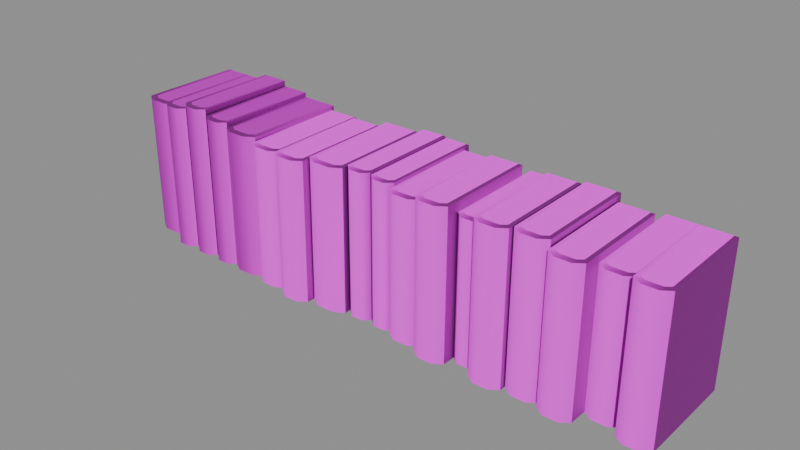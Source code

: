 # Source: book_group_medium_2.blend  (saved by Blender 5.1.30; exported with 4.5.12 LTS)
import bpy
from mathutils import Matrix  # noqa: F401  (used for matrix-valued properties, if any)

bpy.ops.wm.read_factory_settings(use_empty=True)
scene = bpy.context.scene
scene.name = 'Scene'

# ---- images (referenced by path relative to the original .blend; pixels are not part of the script)
import os
ASSET_DIR = os.environ.get("B2B_ASSET_DIR", "")  # directory of the original .blend (textures are referenced by path, not embedded)
HERE = os.path.dirname(os.path.abspath(__file__))  # packed textures are extracted next to this script under _unpacked/

def load_image(name, relpath, width, height, colorspace="sRGB"):
    """Load a texture the original file referenced (path relative to the .blend, or extracted next to this script)."""
    p = next((c for c in (os.path.join(HERE, relpath), os.path.join(ASSET_DIR, relpath)) if relpath and os.path.exists(c)), "")
    if p:
        img = bpy.data.images.load(p, check_existing=True)
        img.name = name
    else:  # same state as the original file: an image datablock whose file is absent (Cycles renders it pink)
        img = bpy.data.images.new(name, width, height)
        img.source = "FILE"
        img.filepath = "//" + (relpath or name)
    img.colorspace_settings.name = colorspace
    return img
img_t_trim_props_basecolor_png = load_image('T_Trim_Props_BaseColor.png', 'T_Trim_Props_BaseColor.png', 1024, 1024, 'sRGB')
img_t_trim_props_normal_png = load_image('T_Trim_Props_Normal.png', 'T_Trim_Props_Normal.png', 1024, 1024, 'Non-Color')

# ---- materials (node trees are filled in below, after node groups)
mat_mi_trim_props_vertex = bpy.data.materials.new('MI_Trim_Props_Vertex')
mat_mi_trim_props_vertex.roughness = 0.8727

# ---- material node trees
mat_mi_trim_props_vertex.use_nodes = True; mat_mi_trim_props_vertex.node_tree.nodes.clear()
_N = mat_mi_trim_props_vertex.node_tree.nodes; _L = mat_mi_trim_props_vertex.node_tree.links
n0 = _N.new('ShaderNodeBsdfPrincipled'); n0.name = 'Principled BSDF'; n0.location = (-200, 100)
n0.inputs[2].default_value = 0.8727
n1 = _N.new('ShaderNodeOutputMaterial'); n1.name = 'Material Output'; n1.location = (200, 100)
n2 = _N.new('ShaderNodeNormalMap'); n2.name = 'Normal Map'; n2.location = (-600, -600)
n2.label = 'Normal/Map'
n3 = _N.new('ShaderNodeTexImage'); n3.name = 'Image Texture'; n3.location = (-600, 300)
n3.image = img_t_trim_props_basecolor_png
n4 = _N.new('ShaderNodeTexImage'); n4.name = 'Image Texture.001'; n4.location = (-900, -1200)
n4.image = img_t_trim_props_normal_png
_L.new(n0.outputs[0], n1.inputs[0])
_L.new(n2.outputs[0], n0.inputs[5])
_L.new(n3.outputs[0], n0.inputs[0])
_L.new(n4.outputs[0], n2.inputs[1])
n1.is_active_output = True

# ---- meshes
me_cube_092 = bpy.data.meshes.new('Cube.092')
me_cube_092.from_pydata([(0.1783, -0.06868, 0.2826), (0.1308, -0.06892, 0.2827), (0.1774, 0.121, 0.2824), (0.1299, 0.1208, 0.2825), (0.1847, -0.07746, -1.112e-05), (0.1222, -0.07777, 0.0002495), (0.1233, -0.07725, 0.2827), (0.1859, -0.07694, 0.2826), (0.1849, 0.1211, 0.2824), (0.1224, 0.1207, 0.2825), (0.1838, 0.1205, -0.0003686), (0.1212, 0.1202, -0.0001079), (0.1392, -0.08946, 0.0001787), (0.1677, -0.08936, 5.992e-05), (0.1403, -0.08891, 0.2827), (0.1689, -0.08881, 0.2826), (0.1402, -0.07603, 0.2827), (0.1689, -0.07593, 0.2826), (0.1681, 0.121, 0.2824), (0.1393, 0.1208, 0.2825), (0.1137, -0.05362, 0.2682), (0.06622, -0.05385, 0.2683), (0.1127, 0.1361, 0.268), (0.06532, 0.1359, 0.2681), (0.1201, -0.0624, -1.112e-05), (0.05756, -0.0627, 0.0002495), (0.05871, -0.06218, 0.2683), (0.1212, -0.06187, 0.2682), (0.1203, 0.1361, 0.268), (0.05777, 0.1358, 0.2681), (0.1191, 0.1356, -0.0003686), (0.05661, 0.1353, -0.0001079), (0.07454, -0.0744, 0.0001787), (0.103, -0.07429, 5.992e-05), (0.07565, -0.07385, 0.2683), (0.1042, -0.07374, 0.2682), (0.07552, -0.06097, 0.2683), (0.1043, -0.06086, 0.2682), (0.1035, 0.136, 0.268), (0.07462, 0.1359, 0.2681), (0.5447, -0.05362, 0.2682), (0.4972, -0.05385, 0.2683), (0.5438, 0.1361, 0.268), (0.4963, 0.1359, 0.2681), (0.5511, -0.0624, -1.112e-05), (0.4886, -0.0627, 0.0002495), (0.4897, -0.06218, 0.2683), (0.5523, -0.06187, 0.2682), (0.5513, 0.1361, 0.268), (0.4888, 0.1358, 0.2681), (0.5502, 0.1356, -0.0003686), (0.4876, 0.1353, -0.0001079), (0.5056, -0.0744, 0.0001787), (0.5341, -0.07429, 5.992e-05), (0.5067, -0.07385, 0.2683), (0.5353, -0.07374, 0.2682), (0.5065, -0.06097, 0.2683), (0.5353, -0.06086, 0.2682), (0.5345, 0.136, 0.268), (0.5056, 0.1359, 0.2681), (0.48, -0.03172, 0.2566), (0.4326, -0.03195, 0.2567), (0.4791, 0.158, 0.2564), (0.4317, 0.1577, 0.2565), (0.4865, -0.0405, -1.112e-05), (0.424, -0.04081, 0.0002495), (0.4251, -0.04028, 0.2567), (0.4876, -0.03997, 0.2566), (0.4867, 0.158, 0.2564), (0.4242, 0.1577, 0.2565), (0.4855, 0.1575, -0.0003686), (0.423, 0.1572, -0.0001079), (0.4409, -0.0525, 0.0001787), (0.4694, -0.05239, 5.992e-05), (0.442, -0.05195, 0.2567), (0.4706, -0.05184, 0.2566), (0.4419, -0.03907, 0.2567), (0.4707, -0.03896, 0.2566), (0.4698, 0.1579, 0.2564), (0.441, 0.1578, 0.2565), (-0.5435, -0.03172, 0.271), (-0.4884, -0.03195, 0.2711), (-0.5424, 0.158, 0.2708), (-0.4874, 0.1577, 0.2709), (-0.551, -0.0405, -1.112e-05), (-0.4784, -0.04081, 0.0002495), (-0.4797, -0.04028, 0.2711), (-0.5523, -0.03997, 0.271), (-0.5512, 0.158, 0.2708), (-0.4786, 0.1577, 0.2709), (-0.5499, 0.1575, -0.0003686), (-0.4773, 0.1572, -0.0001079), (-0.4981, -0.0525, 0.0001787), (-0.5312, -0.05239, 5.992e-05), (-0.4994, -0.05195, 0.2711), (-0.5326, -0.05184, 0.271), (-0.4992, -0.03907, 0.2711), (-0.5326, -0.03896, 0.271), (-0.5316, 0.1579, 0.2708), (-0.4982, 0.1578, 0.2709), (-0.4716, -0.05362, 0.2826), (-0.4315, -0.05385, 0.2827), (-0.4708, 0.1361, 0.2824), (-0.4308, 0.1359, 0.2825), (-0.477, -0.0624, -1.112e-05), (-0.4242, -0.0627, 0.0002495), (-0.4252, -0.06218, 0.2827), (-0.478, -0.06187, 0.2826), (-0.4772, 0.1361, 0.2824), (-0.4244, 0.1358, 0.2825), (-0.4762, 0.1356, -0.0003686), (-0.4234, 0.1353, -0.0001079), (-0.4386, -0.0744, 0.0001787), (-0.4626, -0.07429, 5.992e-05), (-0.4395, -0.07385, 0.2827), (-0.4637, -0.07374, 0.2826), (-0.4394, -0.06097, 0.2827), (-0.4637, -0.06086, 0.2826), (-0.463, 0.136, 0.2824), (-0.4386, 0.1359, 0.2825), (-0.417, -0.05362, 0.2944), (-0.377, -0.05385, 0.2945), (-0.4163, 0.1361, 0.2942), (-0.3762, 0.1359, 0.2943), (-0.4225, -0.0624, -1.112e-05), (-0.3696, -0.0627, 0.0002495), (-0.3706, -0.06218, 0.2945), (-0.4234, -0.06187, 0.2944), (-0.4226, 0.1361, 0.2941), (-0.3698, 0.1358, 0.2943), (-0.4217, 0.1356, -0.0003686), (-0.3688, 0.1353, -0.0001079), (-0.384, -0.0744, 0.0001787), (-0.4081, -0.07429, 5.992e-05), (-0.3849, -0.07385, 0.2945), (-0.4091, -0.07374, 0.2944), (-0.3848, -0.06097, 0.2945), (-0.4091, -0.06086, 0.2944), (-0.4084, 0.136, 0.2942), (-0.3841, 0.1359, 0.2943), (-0.3624, -0.05362, 0.2833), (-0.3224, -0.05385, 0.2834), (-0.3617, 0.1361, 0.2831), (-0.3216, 0.1359, 0.2832), (-0.3679, -0.0624, -1.112e-05), (-0.3151, -0.0627, 0.0002495), (-0.316, -0.06218, 0.2834), (-0.3688, -0.06187, 0.2833), (-0.368, 0.1361, 0.2831), (-0.3152, 0.1358, 0.2832), (-0.3671, 0.1356, -0.0003686), (-0.3143, 0.1353, -0.0001079), (-0.3294, -0.0744, 0.0001787), (-0.3535, -0.07429, 5.992e-05), (-0.3303, -0.07385, 0.2834), (-0.3545, -0.07374, 0.2833), (-0.3302, -0.06097, 0.2834), (-0.3545, -0.06086, 0.2833), (-0.3538, 0.136, 0.2831), (-0.3295, 0.1359, 0.2832), (-0.3095, -0.05362, 0.2745), (-0.2538, -0.05385, 0.2746), (-0.3085, 0.1361, 0.2743), (-0.2527, 0.1359, 0.2744), (-0.3171, -0.0624, -1.112e-05), (-0.2436, -0.0627, 0.0002495), (-0.245, -0.06218, 0.2746), (-0.3184, -0.06187, 0.2745), (-0.3173, 0.1361, 0.2742), (-0.2439, 0.1358, 0.2744), (-0.316, 0.1356, -0.0003686), (-0.2425, 0.1353, -0.0001079), (-0.2636, -0.0744, 0.0001787), (-0.2971, -0.07429, 5.992e-05), (-0.2649, -0.07385, 0.2746), (-0.2985, -0.07374, 0.2745), (-0.2647, -0.06097, 0.2746), (-0.2985, -0.06086, 0.2745), (-0.2975, 0.136, 0.2743), (-0.2637, 0.1359, 0.2744), (0.4179, -0.06868, 0.271), (0.3705, -0.06892, 0.2711), (0.417, 0.121, 0.2708), (0.3696, 0.1208, 0.2709), (0.4243, -0.07746, -1.112e-05), (0.3618, -0.07777, 0.0002495), (0.363, -0.07725, 0.2711), (0.4255, -0.07694, 0.271), (0.4245, 0.1211, 0.2708), (0.362, 0.1207, 0.2709), (0.4234, 0.1205, -0.0003686), (0.3609, 0.1202, -0.0001079), (0.3788, -0.08946, 0.0001787), (0.4073, -0.08936, 5.992e-05), (0.3799, -0.08891, 0.2711), (0.4085, -0.08881, 0.271), (0.3798, -0.07603, 0.2711), (0.4085, -0.07593, 0.271), (0.4077, 0.121, 0.2708), (0.3789, 0.1208, 0.2709), (0.3533, -0.05849, 0.2826), (0.3058, -0.05873, 0.2827), (0.3524, 0.1312, 0.2824), (0.3049, 0.131, 0.2825), (0.3597, -0.06727, -1.112e-05), (0.2972, -0.06758, 0.0002495), (0.2983, -0.06706, 0.2827), (0.3609, -0.06675, 0.2826), (0.3599, 0.1312, 0.2824), (0.2974, 0.1309, 0.2825), (0.3588, 0.1307, -0.0003686), (0.2962, 0.1304, -0.0001079), (0.3142, -0.07928, 0.0001787), (0.3427, -0.07917, 5.992e-05), (0.3153, -0.07873, 0.2827), (0.3439, -0.07862, 0.2826), (0.3151, -0.06584, 0.2827), (0.3439, -0.06574, 0.2826), (0.3431, 0.1312, 0.2824), (0.3142, 0.131, 0.2825), (0.2886, -0.06868, 0.2826), (0.2412, -0.06892, 0.2827), (0.2877, 0.121, 0.2824), (0.2403, 0.1208, 0.2825), (0.2951, -0.07746, -1.112e-05), (0.2325, -0.07777, 0.0002495), (0.2337, -0.07725, 0.2827), (0.2962, -0.07694, 0.2826), (0.2953, 0.1211, 0.2824), (0.2328, 0.1207, 0.2825), (0.2941, 0.1205, -0.0003686), (0.2316, 0.1202, -0.0001079), (0.2495, -0.08946, 0.0001787), (0.278, -0.08936, 5.992e-05), (0.2506, -0.08891, 0.2827), (0.2792, -0.08881, 0.2826), (0.2505, -0.07603, 0.2827), (0.2793, -0.07593, 0.2826), (0.2784, 0.121, 0.2824), (0.2496, 0.1208, 0.2825), (0.2279, -0.04196, 0.2632), (0.1911, -0.04219, 0.2633), (0.2272, 0.1477, 0.263), (0.1904, 0.1475, 0.2631), (0.2329, -0.05074, -1.112e-05), (0.1844, -0.05105, 0.0002495), (0.1853, -0.05052, 0.2634), (0.2338, -0.05021, 0.2632), (0.233, 0.1478, 0.263), (0.1846, 0.1475, 0.2632), (0.2322, 0.1473, -0.0003686), (0.1837, 0.1469, -0.0001079), (0.1976, -0.06274, 0.0001787), (0.2197, -0.06264, 5.992e-05), (0.1984, -0.06219, 0.2633), (0.2206, -0.06209, 0.2633), (0.1983, -0.04931, 0.2633), (0.2206, -0.0492, 0.2633), (0.22, 0.1477, 0.2631), (0.1976, 0.1476, 0.2631), (0.05264, -0.04196, 0.2743), (0.01587, -0.04219, 0.2744), (0.05194, 0.1477, 0.2741), (0.01517, 0.1475, 0.2742), (0.05763, -0.05074, -1.112e-05), (0.009154, -0.05105, 0.0002495), (0.01005, -0.05052, 0.2744), (0.05852, -0.05021, 0.2743), (0.05779, 0.1478, 0.2741), (0.009315, 0.1475, 0.2742), (0.0569, 0.1473, -0.0003686), (0.008421, 0.1469, -0.0001079), (0.02232, -0.06274, 0.0001787), (0.04442, -0.06264, 5.992e-05), (0.02318, -0.06219, 0.2744), (0.04535, -0.06209, 0.2743), (0.02308, -0.04931, 0.2744), (0.04538, -0.0492, 0.2743), (0.04473, 0.1477, 0.2741), (0.02238, 0.1476, 0.2742), (0.002538, -0.04196, 0.2768), (-0.03424, -0.04219, 0.277), (0.001836, 0.1477, 0.2766), (-0.03494, 0.1475, 0.2768), (0.007527, -0.05074, -1.112e-05), (-0.04095, -0.05105, 0.0002495), (-0.04006, -0.05052, 0.277), (0.008421, -0.05021, 0.2768), (0.007687, 0.1478, 0.2766), (-0.04079, 0.1475, 0.2768), (0.006794, 0.1473, -0.0003686), (-0.04168, 0.1469, -0.0001079), (-0.02778, -0.06274, 0.0001787), (-0.005685, -0.06264, 5.992e-05), (-0.02693, -0.06219, 0.2769), (-0.004757, -0.06209, 0.2769), (-0.02702, -0.04931, 0.2769), (-0.004719, -0.0492, 0.2769), (-0.005372, 0.1477, 0.2767), (-0.02772, 0.1476, 0.2767), (-0.05013, -0.05362, 0.2745), (-0.1059, -0.05385, 0.2746), (-0.05119, 0.1361, 0.2743), (-0.1069, 0.1359, 0.2744), (-0.04257, -0.0624, -1.112e-05), (-0.116, -0.0627, 0.0002495), (-0.1147, -0.06218, 0.2746), (-0.04121, -0.06187, 0.2745), (-0.04232, 0.1361, 0.2742), (-0.1158, 0.1358, 0.2744), (-0.04368, 0.1356, -0.0003686), (-0.1172, 0.1353, -0.0001079), (-0.09609, -0.0744, 0.0001787), (-0.06259, -0.07429, 5.992e-05), (-0.09478, -0.07385, 0.2746), (-0.06118, -0.07374, 0.2745), (-0.09493, -0.06097, 0.2746), (-0.06113, -0.06086, 0.2745), (-0.06212, 0.136, 0.2743), (-0.09599, 0.1359, 0.2744), (-0.1244, -0.06868, 0.271), (-0.1718, -0.06892, 0.2711), (-0.1253, 0.121, 0.2708), (-0.1727, 0.1208, 0.2709), (-0.1179, -0.07746, -1.112e-05), (-0.1805, -0.07777, 0.0002495), (-0.1793, -0.07725, 0.2711), (-0.1168, -0.07694, 0.271), (-0.1177, 0.1211, 0.2708), (-0.1803, 0.1207, 0.2709), (-0.1189, 0.1205, -0.0003686), (-0.1814, 0.1202, -0.0001079), (-0.1635, -0.08946, 0.0001787), (-0.135, -0.08936, 5.992e-05), (-0.1624, -0.08891, 0.2711), (-0.1338, -0.08881, 0.271), (-0.1625, -0.07603, 0.2711), (-0.1337, -0.07593, 0.271), (-0.1346, 0.121, 0.2708), (-0.1634, 0.1208, 0.2709), (-0.189, -0.05849, 0.2671), (-0.2364, -0.05873, 0.2672), (-0.1899, 0.1312, 0.2669), (-0.2373, 0.131, 0.267), (-0.1826, -0.06727, -1.112e-05), (-0.2451, -0.06758, 0.0002495), (-0.2439, -0.06706, 0.2673), (-0.1814, -0.06675, 0.2671), (-0.1824, 0.1312, 0.2669), (-0.2449, 0.1309, 0.2671), (-0.1835, 0.1307, -0.0003686), (-0.246, 0.1304, -0.0001079), (-0.2281, -0.07928, 0.0001787), (-0.1996, -0.07917, 5.992e-05), (-0.227, -0.07873, 0.2672), (-0.1984, -0.07862, 0.2672), (-0.2271, -0.06584, 0.2672), (-0.1984, -0.06574, 0.2671), (-0.1992, 0.1312, 0.2669), (-0.228, 0.131, 0.267)], [], [(7, 4, 10, 8), (9, 11, 5, 6), (0, 7, 8, 2), (3, 9, 6, 1), (6, 14, 16, 1), (6, 5, 12, 14), (15, 7, 0, 17), (2, 18, 17, 0), (19, 3, 1, 16), (15, 14, 12, 13), (17, 16, 14, 15), (16, 17, 18, 19), (15, 13, 4, 7), (27, 24, 30, 28), (29, 31, 25, 26), (20, 27, 28, 22), (23, 29, 26, 21), (26, 34, 36, 21), (26, 25, 32, 34), (35, 27, 20, 37), (22, 38, 37, 20), (39, 23, 21, 36), (35, 34, 32, 33), (37, 36, 34, 35), (36, 37, 38, 39), (35, 33, 24, 27), (47, 44, 50, 48), (49, 51, 45, 46), (40, 47, 48, 42), (43, 49, 46, 41), (46, 54, 56, 41), (46, 45, 52, 54), (55, 47, 40, 57), (42, 58, 57, 40), (59, 43, 41, 56), (55, 54, 52, 53), (57, 56, 54, 55), (56, 57, 58, 59), (55, 53, 44, 47), (67, 64, 70, 68), (69, 71, 65, 66), (60, 67, 68, 62), (63, 69, 66, 61), (66, 74, 76, 61), (66, 65, 72, 74), (75, 67, 60, 77), (62, 78, 77, 60), (79, 63, 61, 76), (75, 74, 72, 73), (77, 76, 74, 75), (76, 77, 78, 79), (75, 73, 64, 67), (87, 88, 90, 84), (89, 86, 85, 91), (80, 82, 88, 87), (83, 81, 86, 89), (86, 81, 96, 94), (86, 94, 92, 85), (95, 97, 80, 87), (82, 80, 97, 98), (99, 96, 81, 83), (95, 93, 92, 94), (97, 95, 94, 96), (96, 99, 98, 97), (95, 87, 84, 93), (107, 108, 110, 104), (109, 106, 105, 111), (100, 102, 108, 107), (103, 101, 106, 109), (106, 101, 116, 114), (106, 114, 112, 105), (115, 117, 100, 107), (102, 100, 117, 118), (119, 116, 101, 103), (115, 113, 112, 114), (117, 115, 114, 116), (116, 119, 118, 117), (115, 107, 104, 113), (127, 128, 130, 124), (129, 126, 125, 131), (120, 122, 128, 127), (123, 121, 126, 129), (126, 121, 136, 134), (126, 134, 132, 125), (135, 137, 120, 127), (122, 120, 137, 138), (139, 136, 121, 123), (135, 133, 132, 134), (137, 135, 134, 136), (136, 139, 138, 137), (135, 127, 124, 133), (147, 148, 150, 144), (149, 146, 145, 151), (140, 142, 148, 147), (143, 141, 146, 149), (146, 141, 156, 154), (146, 154, 152, 145), (155, 157, 140, 147), (142, 140, 157, 158), (159, 156, 141, 143), (155, 153, 152, 154), (157, 155, 154, 156), (156, 159, 158, 157), (155, 147, 144, 153), (167, 168, 170, 164), (169, 166, 165, 171), (160, 162, 168, 167), (163, 161, 166, 169), (166, 161, 176, 174), (166, 174, 172, 165), (175, 177, 160, 167), (162, 160, 177, 178), (179, 176, 161, 163), (175, 173, 172, 174), (177, 175, 174, 176), (176, 179, 178, 177), (175, 167, 164, 173), (187, 184, 190, 188), (189, 191, 185, 186), (180, 187, 188, 182), (183, 189, 186, 181), (186, 194, 196, 181), (186, 185, 192, 194), (195, 187, 180, 197), (182, 198, 197, 180), (199, 183, 181, 196), (195, 194, 192, 193), (197, 196, 194, 195), (196, 197, 198, 199), (195, 193, 184, 187), (207, 204, 210, 208), (209, 211, 205, 206), (200, 207, 208, 202), (203, 209, 206, 201), (206, 214, 216, 201), (206, 205, 212, 214), (215, 207, 200, 217), (202, 218, 217, 200), (219, 203, 201, 216), (215, 214, 212, 213), (217, 216, 214, 215), (216, 217, 218, 219), (215, 213, 204, 207), (227, 224, 230, 228), (229, 231, 225, 226), (220, 227, 228, 222), (223, 229, 226, 221), (226, 234, 236, 221), (226, 225, 232, 234), (235, 227, 220, 237), (222, 238, 237, 220), (239, 223, 221, 236), (235, 234, 232, 233), (237, 236, 234, 235), (236, 237, 238, 239), (235, 233, 224, 227), (247, 244, 250, 248), (249, 251, 245, 246), (240, 247, 248, 242), (243, 249, 246, 241), (246, 254, 256, 241), (246, 245, 252, 254), (255, 247, 240, 257), (242, 258, 257, 240), (259, 243, 241, 256), (255, 254, 252, 253), (257, 256, 254, 255), (256, 257, 258, 259), (255, 253, 244, 247), (267, 264, 270, 268), (269, 271, 265, 266), (260, 267, 268, 262), (263, 269, 266, 261), (266, 274, 276, 261), (266, 265, 272, 274), (275, 267, 260, 277), (262, 278, 277, 260), (279, 263, 261, 276), (275, 274, 272, 273), (277, 276, 274, 275), (276, 277, 278, 279), (275, 273, 264, 267), (287, 284, 290, 288), (289, 291, 285, 286), (280, 287, 288, 282), (283, 289, 286, 281), (286, 294, 296, 281), (286, 285, 292, 294), (295, 287, 280, 297), (282, 298, 297, 280), (299, 283, 281, 296), (295, 294, 292, 293), (297, 296, 294, 295), (296, 297, 298, 299), (295, 293, 284, 287), (307, 304, 310, 308), (309, 311, 305, 306), (300, 307, 308, 302), (303, 309, 306, 301), (306, 314, 316, 301), (306, 305, 312, 314), (315, 307, 300, 317), (302, 318, 317, 300), (319, 303, 301, 316), (315, 314, 312, 313), (317, 316, 314, 315), (316, 317, 318, 319), (315, 313, 304, 307), (327, 324, 330, 328), (329, 331, 325, 326), (320, 327, 328, 322), (323, 329, 326, 321), (326, 334, 336, 321), (326, 325, 332, 334), (335, 327, 320, 337), (322, 338, 337, 320), (339, 323, 321, 336), (335, 334, 332, 333), (337, 336, 334, 335), (336, 337, 338, 339), (335, 333, 324, 327), (347, 344, 350, 348), (349, 351, 345, 346), (340, 347, 348, 342), (343, 349, 346, 341), (346, 354, 356, 341), (346, 345, 352, 354), (355, 347, 340, 357), (342, 358, 357, 340), (359, 343, 341, 356), (355, 354, 352, 353), (357, 356, 354, 355), (356, 357, 358, 359), (355, 353, 344, 347)])
me_cube_092.polygons.foreach_set('use_smooth', [True] * 234)
_k = set([(4, 7), (5, 6), (6, 9), (6, 14), (7, 8), (7, 15), (14, 15), (24, 27), (25, 26), (26, 29), (26, 34), (27, 28), (27, 35), (34, 35), (44, 47), (45, 46), (46, 49), (46, 54), (47, 48), (47, 55), (54, 55), (64, 67), (65, 66), (66, 69), (66, 74), (67, 68), (67, 75), (74, 75), (84, 87), (85, 86), (86, 89), (86, 94), (87, 88), (87, 95), (94, 95), (104, 107), (105, 106), (106, 109), (106, 114), (107, 108), (107, 115), (114, 115), (124, 127), (125, 126), (126, 129), (126, 134), (127, 128), (127, 135), (134, 135), (144, 147), (145, 146), (146, 149), (146, 154), (147, 148), (147, 155), (154, 155), (164, 167), (165, 166), (166, 169), (166, 174), (167, 168), (167, 175), (174, 175), (184, 187), (185, 186), (186, 189), (186, 194), (187, 188), (187, 195), (194, 195), (204, 207), (205, 206), (206, 209), (206, 214), (207, 208), (207, 215), (214, 215), (224, 227), (225, 226), (226, 229), (226, 234), (227, 228), (227, 235), (234, 235), (246, 249), (246, 254), (247, 248), (247, 255), (254, 255), (266, 269), (266, 274), (267, 268), (267, 275), (274, 275), (286, 289), (286, 294), (287, 288), (287, 295), (294, 295), (304, 307), (305, 306), (306, 309), (306, 314), (307, 308), (307, 315), (314, 315), (324, 327), (325, 326), (326, 329), (326, 334), (327, 328), (327, 335), (334, 335), (344, 347), (345, 346), (346, 349), (346, 354), (347, 348), (347, 355), (354, 355)])
me_cube_092.attributes.new('sharp_edge', 'BOOLEAN', 'EDGE').data.foreach_set('value', [ (min(e.vertices), max(e.vertices)) in _k for e in me_cube_092.edges])
_uv = me_cube_092.uv_layers.new(name='UVMap')
_uv.uv.foreach_set('vector', [0.2511, 0.8163, 0.2511, 0.5955, 0.3965, 0.5955, 0.3965, 0.8163, 0.3965, 0.8163, 0.3965, 0.5955, 0.2511, 0.5955, 0.2511, 0.8163, 0.6211, 0.5686, 0.6211, 0.5913, 0.9551, 0.5913, 0.9551, 0.5686, 0.149, 0.5686, 0.149, 0.5913, 0.483, 0.5913, 0.483, 0.5686, 0.483, 0.5913, 0.5204, 0.5913, 0.5101, 0.5686, 0.483, 0.5686, 0.2015, 0.5956, 0.2015, 0.8163, 0.2145, 0.8163, 0.2145, 0.5956, 0.5835, 0.5913, 0.6211, 0.5913, 0.6211, 0.5686, 0.5938, 0.5686, 0.29, 0.9122, 0.29, 0.9296, 0.6043, 0.9297, 0.6043, 0.9122, 0.29, 0.9834, 0.29, 1.001, 0.6043, 1.001, 0.6043, 0.9834, 0.2363, 0.5956, 0.2145, 0.5956, 0.2145, 0.8163, 0.2362, 0.8163, 0.5938, 0.5686, 0.5101, 0.5686, 0.5204, 0.5913, 0.5835, 0.5913, 0.6043, 0.9834, 0.6043, 0.9297, 0.29, 0.9296, 0.29, 0.9834, 0.2363, 0.5956, 0.2362, 0.8163, 0.2492, 0.8163, 0.2492, 0.5956, 0.8475, 0.8163, 0.8475, 0.5955, 0.9929, 0.5955, 0.9929, 0.8163, 0.9929, 0.8163, 0.9929, 0.5955, 0.8475, 0.5955, 0.8475, 0.8163, 0.6211, 0.5686, 0.6211, 0.5913, 0.9551, 0.5913, 0.9551, 0.5686, 0.149, 0.5686, 0.149, 0.5913, 0.483, 0.5913, 0.483, 0.5686, 0.483, 0.5913, 0.5204, 0.5913, 0.5101, 0.5686, 0.483, 0.5686, 0.7979, 0.5956, 0.7979, 0.8163, 0.8109, 0.8163, 0.8109, 0.5956, 0.5835, 0.5913, 0.6211, 0.5913, 0.6211, 0.5686, 0.5938, 0.5686, 0.29, 0.9122, 0.29, 0.9296, 0.6043, 0.9297, 0.6043, 0.9122, 0.29, 0.9834, 0.29, 1.001, 0.6043, 1.001, 0.6043, 0.9834, 0.8327, 0.5956, 0.8109, 0.5956, 0.8109, 0.8163, 0.8327, 0.8163, 0.5938, 0.5686, 0.5101, 0.5686, 0.5204, 0.5913, 0.5835, 0.5913, 0.6043, 0.9834, 0.6043, 0.9297, 0.29, 0.9296, 0.29, 0.9834, 0.8327, 0.5956, 0.8327, 0.8163, 0.8457, 0.8163, 0.8457, 0.5956, 0.05206, 0.8163, 0.05206, 0.5955, 0.1974, 0.5955, 0.1974, 0.8163, 0.1974, 0.8163, 0.1974, 0.5955, 0.05206, 0.5955, 0.05206, 0.8163, 0.6211, 0.5686, 0.6211, 0.5913, 0.9551, 0.5913, 0.9551, 0.5686, 0.149, 0.5686, 0.149, 0.5913, 0.483, 0.5913, 0.483, 0.5686, 0.483, 0.5913, 0.5204, 0.5913, 0.5101, 0.5686, 0.483, 0.5686, 0.002488, 0.5956, 0.002488, 0.8163, 0.01545, 0.8163, 0.01541, 0.5956, 0.5835, 0.5913, 0.6211, 0.5913, 0.6211, 0.5686, 0.5938, 0.5686, 0.29, 0.9122, 0.29, 0.9296, 0.6043, 0.9297, 0.6043, 0.9122, 0.29, 0.9834, 0.29, 1.001, 0.6043, 1.001, 0.6043, 0.9834, 0.03723, 0.5956, 0.01541, 0.5956, 0.01545, 0.8163, 0.0372, 0.8163, 0.5938, 0.5686, 0.5101, 0.5686, 0.5204, 0.5913, 0.5835, 0.5913, 0.6043, 0.9834, 0.6043, 0.9297, 0.29, 0.9296, 0.29, 0.9834, 0.03723, 0.5956, 0.0372, 0.8163, 0.0502, 0.8163, 0.0502, 0.5956, 0.2511, 0.8163, 0.2511, 0.5955, 0.3965, 0.5955, 0.3965, 0.8163, 0.3965, 0.8163, 0.3965, 0.5955, 0.2511, 0.5955, 0.2511, 0.8163, 0.6211, 0.5686, 0.6211, 0.5913, 0.9551, 0.5913, 0.9551, 0.5686, 0.149, 0.5686, 0.149, 0.5913, 0.483, 0.5913, 0.483, 0.5686, 0.483, 0.5913, 0.5204, 0.5913, 0.5101, 0.5686, 0.483, 0.5686, 0.2015, 0.5956, 0.2015, 0.8163, 0.2145, 0.8163, 0.2145, 0.5956, 0.5835, 0.5913, 0.6211, 0.5913, 0.6211, 0.5686, 0.5938, 0.5686, 0.29, 0.9122, 0.29, 0.9296, 0.6043, 0.9297, 0.6043, 0.9122, 0.29, 0.9834, 0.29, 1.001, 0.6043, 1.001, 0.6043, 0.9834, 0.2363, 0.5956, 0.2145, 0.5956, 0.2145, 0.8163, 0.2362, 0.8163, 0.5938, 0.5686, 0.5101, 0.5686, 0.5204, 0.5913, 0.5835, 0.5913, 0.6043, 0.9834, 0.6043, 0.9297, 0.29, 0.9296, 0.29, 0.9834, 0.2363, 0.5956, 0.2362, 0.8163, 0.2492, 0.8163, 0.2492, 0.5956, 0.4478, 0.8163, 0.5931, 0.8163, 0.5931, 0.5955, 0.4478, 0.5955, 0.5931, 0.8163, 0.4478, 0.8163, 0.4478, 0.5955, 0.5931, 0.5955, 0.6211, 0.5686, 0.9551, 0.5686, 0.9551, 0.5913, 0.6211, 0.5913, 0.149, 0.5686, 0.483, 0.5686, 0.483, 0.5913, 0.149, 0.5913, 0.483, 0.5913, 0.483, 0.5686, 0.5101, 0.5686, 0.5204, 0.5913, 0.3982, 0.5956, 0.4111, 0.5956, 0.4112, 0.8163, 0.3982, 0.8163, 0.5835, 0.5913, 0.5938, 0.5686, 0.6211, 0.5686, 0.6211, 0.5913, 0.29, 0.9122, 0.6043, 0.9122, 0.6043, 0.9297, 0.29, 0.9296, 0.29, 0.9834, 0.6043, 0.9834, 0.6043, 1.001, 0.29, 1.001, 0.4329, 0.5956, 0.4329, 0.8163, 0.4112, 0.8163, 0.4111, 0.5956, 0.5938, 0.5686, 0.5835, 0.5913, 0.5204, 0.5913, 0.5101, 0.5686, 0.6043, 0.9834, 0.29, 0.9834, 0.29, 0.9296, 0.6043, 0.9297, 0.4329, 0.5956, 0.4459, 0.5956, 0.4459, 0.8163, 0.4329, 0.8163, 0.8475, 0.8163, 0.9929, 0.8163, 0.9929, 0.5955, 0.8475, 0.5955, 0.9929, 0.8163, 0.8475, 0.8163, 0.8475, 0.5955, 0.9929, 0.5955, 0.6211, 0.5686, 0.9551, 0.5686, 0.9551, 0.5913, 0.6211, 0.5913, 0.149, 0.5686, 0.483, 0.5686, 0.483, 0.5913, 0.149, 0.5913, 0.483, 0.5913, 0.483, 0.5686, 0.5101, 0.5686, 0.5204, 0.5913, 0.7979, 0.5956, 0.8109, 0.5956, 0.8109, 0.8163, 0.7979, 0.8163, 0.5835, 0.5913, 0.5938, 0.5686, 0.6211, 0.5686, 0.6211, 0.5913, 0.29, 0.9122, 0.6043, 0.9122, 0.6043, 0.9297, 0.29, 0.9296, 0.29, 0.9834, 0.6043, 0.9834, 0.6043, 1.001, 0.29, 1.001, 0.8327, 0.5956, 0.8327, 0.8163, 0.8109, 0.8163, 0.8109, 0.5956, 0.5938, 0.5686, 0.5835, 0.5913, 0.5204, 0.5913, 0.5101, 0.5686, 0.6043, 0.9834, 0.29, 0.9834, 0.29, 0.9296, 0.6043, 0.9297, 0.8327, 0.5956, 0.8457, 0.5956, 0.8457, 0.8163, 0.8327, 0.8163, 0.2511, 0.8163, 0.3965, 0.8163, 0.3965, 0.5955, 0.2511, 0.5955, 0.3965, 0.8163, 0.2511, 0.8163, 0.2511, 0.5955, 0.3965, 0.5955, 0.6211, 0.5686, 0.9551, 0.5686, 0.9551, 0.5913, 0.6211, 0.5913, 0.149, 0.5686, 0.483, 0.5686, 0.483, 0.5913, 0.149, 0.5913, 0.483, 0.5913, 0.483, 0.5686, 0.5101, 0.5686, 0.5204, 0.5913, 0.2015, 0.5956, 0.2145, 0.5956, 0.2145, 0.8163, 0.2015, 0.8163, 0.5835, 0.5913, 0.5938, 0.5686, 0.6211, 0.5686, 0.6211, 0.5913, 0.29, 0.9122, 0.6043, 0.9122, 0.6043, 0.9297, 0.29, 0.9296, 0.29, 0.9834, 0.6043, 0.9834, 0.6043, 1.001, 0.29, 1.001, 0.2363, 0.5956, 0.2362, 0.8163, 0.2145, 0.8163, 0.2145, 0.5956, 0.5938, 0.5686, 0.5835, 0.5913, 0.5204, 0.5913, 0.5101, 0.5686, 0.6043, 0.9834, 0.29, 0.9834, 0.29, 0.9296, 0.6043, 0.9297, 0.2363, 0.5956, 0.2492, 0.5956, 0.2492, 0.8163, 0.2362, 0.8163, 0.6506, 0.8163, 0.796, 0.8163, 0.796, 0.5955, 0.6506, 0.5955, 0.796, 0.8163, 0.6506, 0.8163, 0.6506, 0.5955, 0.796, 0.5955, 0.6211, 0.5686, 0.9551, 0.5686, 0.9551, 0.5913, 0.6211, 0.5913, 0.149, 0.5686, 0.483, 0.5686, 0.483, 0.5913, 0.149, 0.5913, 0.483, 0.5913, 0.483, 0.5686, 0.5101, 0.5686, 0.5204, 0.5913, 0.6011, 0.5956, 0.614, 0.5956, 0.614, 0.8163, 0.6011, 0.8163, 0.5835, 0.5913, 0.5938, 0.5686, 0.6211, 0.5686, 0.6211, 0.5913, 0.29, 0.9122, 0.6043, 0.9122, 0.6043, 0.9297, 0.29, 0.9296, 0.29, 0.9834, 0.6043, 0.9834, 0.6043, 1.001, 0.29, 1.001, 0.6358, 0.5956, 0.6358, 0.8163, 0.614, 0.8163, 0.614, 0.5956, 0.5938, 0.5686, 0.5835, 0.5913, 0.5204, 0.5913, 0.5101, 0.5686, 0.6043, 0.9834, 0.29, 0.9834, 0.29, 0.9296, 0.6043, 0.9297, 0.6358, 0.5956, 0.6488, 0.5956, 0.6488, 0.8163, 0.6358, 0.8163, 0.05096, 0.8163, 0.1963, 0.8163, 0.1963, 0.5955, 0.05096, 0.5955, 0.1963, 0.8163, 0.05096, 0.8163, 0.05096, 0.5955, 0.1963, 0.5955, 0.6211, 0.5686, 0.9551, 0.5686, 0.9551, 0.5913, 0.6211, 0.5913, 0.149, 0.5686, 0.483, 0.5686, 0.483, 0.5913, 0.149, 0.5913, 0.483, 0.5913, 0.483, 0.5686, 0.5101, 0.5686, 0.5204, 0.5913, 0.001392, 0.5956, 0.01432, 0.5956, 0.01435, 0.8163, 0.001392, 0.8163, 0.5835, 0.5913, 0.5938, 0.5686, 0.6211, 0.5686, 0.6211, 0.5913, 0.29, 0.9122, 0.6043, 0.9122, 0.6043, 0.9297, 0.29, 0.9296, 0.29, 0.9834, 0.6043, 0.9834, 0.6043, 1.001, 0.29, 1.001, 0.03614, 0.5956, 0.0361, 0.8163, 0.01435, 0.8163, 0.01432, 0.5956, 0.5938, 0.5686, 0.5835, 0.5913, 0.5204, 0.5913, 0.5101, 0.5686, 0.6043, 0.9834, 0.29, 0.9834, 0.29, 0.9296, 0.6043, 0.9297, 0.03614, 0.5956, 0.04911, 0.5956, 0.04911, 0.8163, 0.0361, 0.8163, 0.8475, 0.8163, 0.8475, 0.5955, 0.9929, 0.5955, 0.9929, 0.8163, 0.9929, 0.8163, 0.9929, 0.5955, 0.8475, 0.5955, 0.8475, 0.8163, 0.6211, 0.5686, 0.6211, 0.5913, 0.9551, 0.5913, 0.9551, 0.5686, 0.149, 0.5686, 0.149, 0.5913, 0.483, 0.5913, 0.483, 0.5686, 0.483, 0.5913, 0.5204, 0.5913, 0.5101, 0.5686, 0.483, 0.5686, 0.7979, 0.5956, 0.7979, 0.8163, 0.8109, 0.8163, 0.8109, 0.5956, 0.5835, 0.5913, 0.6211, 0.5913, 0.6211, 0.5686, 0.5938, 0.5686, 0.29, 0.9122, 0.29, 0.9296, 0.6043, 0.9297, 0.6043, 0.9122, 0.29, 0.9834, 0.29, 1.001, 0.6043, 1.001, 0.6043, 0.9834, 0.8327, 0.5956, 0.8109, 0.5956, 0.8109, 0.8163, 0.8327, 0.8163, 0.5938, 0.5686, 0.5101, 0.5686, 0.5204, 0.5913, 0.5835, 0.5913, 0.6043, 0.9834, 0.6043, 0.9297, 0.29, 0.9296, 0.29, 0.9834, 0.8327, 0.5956, 0.8327, 0.8163, 0.8457, 0.8163, 0.8457, 0.5956, 0.6506, 0.8163, 0.6506, 0.5955, 0.796, 0.5955, 0.796, 0.8163, 0.796, 0.8163, 0.796, 0.5955, 0.6506, 0.5955, 0.6506, 0.8163, 0.6211, 0.5686, 0.6211, 0.5913, 0.9551, 0.5913, 0.9551, 0.5686, 0.149, 0.5686, 0.149, 0.5913, 0.483, 0.5913, 0.483, 0.5686, 0.483, 0.5913, 0.5204, 0.5913, 0.5101, 0.5686, 0.483, 0.5686, 0.6011, 0.5956, 0.6011, 0.8163, 0.614, 0.8163, 0.614, 0.5956, 0.5835, 0.5913, 0.6211, 0.5913, 0.6211, 0.5686, 0.5938, 0.5686, 0.29, 0.9122, 0.29, 0.9296, 0.6043, 0.9297, 0.6043, 0.9122, 0.29, 0.9834, 0.29, 1.001, 0.6043, 1.001, 0.6043, 0.9834, 0.6358, 0.5956, 0.614, 0.5956, 0.614, 0.8163, 0.6358, 0.8163, 0.5938, 0.5686, 0.5101, 0.5686, 0.5204, 0.5913, 0.5835, 0.5913, 0.6043, 0.9834, 0.6043, 0.9297, 0.29, 0.9296, 0.29, 0.9834, 0.6358, 0.5956, 0.6358, 0.8163, 0.6488, 0.8163, 0.6488, 0.5956, 0.4478, 0.8163, 0.4478, 0.5955, 0.5931, 0.5955, 0.5931, 0.8163, 0.5931, 0.8163, 0.5931, 0.5955, 0.4478, 0.5955, 0.4478, 0.8163, 0.6211, 0.5686, 0.6211, 0.5913, 0.9551, 0.5913, 0.9551, 0.5686, 0.149, 0.5686, 0.149, 0.5913, 0.483, 0.5913, 0.483, 0.5686, 0.483, 0.5913, 0.5204, 0.5913, 0.5101, 0.5686, 0.483, 0.5686, 0.3982, 0.5956, 0.3982, 0.8163, 0.4112, 0.8163, 0.4111, 0.5956, 0.5835, 0.5913, 0.6211, 0.5913, 0.6211, 0.5686, 0.5938, 0.5686, 0.29, 0.9122, 0.29, 0.9296, 0.6043, 0.9297, 0.6043, 0.9122, 0.29, 0.9834, 0.29, 1.001, 0.6043, 1.001, 0.6043, 0.9834, 0.4329, 0.5956, 0.4111, 0.5956, 0.4112, 0.8163, 0.4329, 0.8163, 0.5938, 0.5686, 0.5101, 0.5686, 0.5204, 0.5913, 0.5835, 0.5913, 0.6043, 0.9834, 0.6043, 0.9297, 0.29, 0.9296, 0.29, 0.9834, 0.4329, 0.5956, 0.4329, 0.8163, 0.4459, 0.8163, 0.4459, 0.5956, 0.05207, 0.8163, 0.05207, 0.5955, 0.1974, 0.5955, 0.1974, 0.8163, 0.1974, 0.8163, 0.1974, 0.5955, 0.05207, 0.5955, 0.05207, 0.8163, 0.6211, 0.5686, 0.6211, 0.5913, 0.9551, 0.5913, 0.9551, 0.5686, 0.149, 0.5686, 0.149, 0.5913, 0.483, 0.5913, 0.483, 0.5686, 0.483, 0.5913, 0.5204, 0.5913, 0.5101, 0.5686, 0.483, 0.5686, 0.0025, 0.5956, 0.0025, 0.8163, 0.01546, 0.8163, 0.01542, 0.5956, 0.5835, 0.5913, 0.6211, 0.5913, 0.6211, 0.5686, 0.5938, 0.5686, 0.29, 0.9122, 0.29, 0.9296, 0.6043, 0.9297, 0.6043, 0.9122, 0.29, 0.9834, 0.29, 1.001, 0.6043, 1.001, 0.6043, 0.9834, 0.03724, 0.5956, 0.01542, 0.5956, 0.01546, 0.8163, 0.03721, 0.8163, 0.5938, 0.5686, 0.5101, 0.5686, 0.5204, 0.5913, 0.5835, 0.5913, 0.6043, 0.9834, 0.6043, 0.9297, 0.29, 0.9296, 0.29, 0.9834, 0.03724, 0.5956, 0.03721, 0.8163, 0.05022, 0.8163, 0.05022, 0.5956, 0.2511, 0.8163, 0.2511, 0.5955, 0.3965, 0.5955, 0.3965, 0.8163, 0.3965, 0.8163, 0.3965, 0.5955, 0.2511, 0.5955, 0.2511, 0.8163, 0.6211, 0.5686, 0.6211, 0.5913, 0.9551, 0.5913, 0.9551, 0.5686, 0.149, 0.5686, 0.149, 0.5913, 0.483, 0.5913, 0.483, 0.5686, 0.483, 0.5913, 0.5204, 0.5913, 0.5101, 0.5686, 0.483, 0.5686, 0.2015, 0.5956, 0.2015, 0.8163, 0.2145, 0.8163, 0.2145, 0.5956, 0.5835, 0.5913, 0.6211, 0.5913, 0.6211, 0.5686, 0.5938, 0.5686, 0.29, 0.9122, 0.29, 0.9296, 0.6043, 0.9297, 0.6043, 0.9122, 0.29, 0.9834, 0.29, 1.001, 0.6043, 1.001, 0.6043, 0.9834, 0.2363, 0.5956, 0.2145, 0.5956, 0.2145, 0.8163, 0.2362, 0.8163, 0.5938, 0.5686, 0.5101, 0.5686, 0.5204, 0.5913, 0.5835, 0.5913, 0.6043, 0.9834, 0.6043, 0.9297, 0.29, 0.9296, 0.29, 0.9834, 0.2363, 0.5956, 0.2362, 0.8163, 0.2492, 0.8163, 0.2492, 0.5956, 0.8475, 0.8163, 0.8475, 0.5955, 0.9929, 0.5955, 0.9929, 0.8163, 0.9929, 0.8163, 0.9929, 0.5955, 0.8475, 0.5955, 0.8475, 0.8163, 0.6211, 0.5686, 0.6211, 0.5913, 0.9551, 0.5913, 0.9551, 0.5686, 0.149, 0.5686, 0.149, 0.5913, 0.483, 0.5913, 0.483, 0.5686, 0.483, 0.5913, 0.5204, 0.5913, 0.5101, 0.5686, 0.483, 0.5686, 0.7979, 0.5956, 0.7979, 0.8163, 0.8109, 0.8163, 0.8109, 0.5956, 0.5835, 0.5913, 0.6211, 0.5913, 0.6211, 0.5686, 0.5938, 0.5686, 0.29, 0.9122, 0.29, 0.9296, 0.6043, 0.9297, 0.6043, 0.9122, 0.29, 0.9834, 0.29, 1.001, 0.6043, 1.001, 0.6043, 0.9834, 0.8327, 0.5956, 0.8109, 0.5956, 0.8109, 0.8163, 0.8327, 0.8163, 0.5938, 0.5686, 0.5101, 0.5686, 0.5204, 0.5913, 0.5835, 0.5913, 0.6043, 0.9834, 0.6043, 0.9297, 0.29, 0.9296, 0.29, 0.9834, 0.8327, 0.5956, 0.8327, 0.8163, 0.8457, 0.8163, 0.8457, 0.5956, 0.6506, 0.8163, 0.6506, 0.5955, 0.796, 0.5955, 0.796, 0.8163, 0.796, 0.8163, 0.796, 0.5955, 0.6506, 0.5955, 0.6506, 0.8163, 0.6211, 0.5686, 0.6211, 0.5913, 0.9551, 0.5913, 0.9551, 0.5686, 0.149, 0.5686, 0.149, 0.5913, 0.483, 0.5913, 0.483, 0.5686, 0.483, 0.5913, 0.5204, 0.5913, 0.5101, 0.5686, 0.483, 0.5686, 0.6011, 0.5956, 0.6011, 0.8163, 0.614, 0.8163, 0.614, 0.5956, 0.5835, 0.5913, 0.6211, 0.5913, 0.6211, 0.5686, 0.5938, 0.5686, 0.29, 0.9122, 0.29, 0.9296, 0.6043, 0.9297, 0.6043, 0.9122, 0.29, 0.9834, 0.29, 1.001, 0.6043, 1.001, 0.6043, 0.9834, 0.6358, 0.5956, 0.614, 0.5956, 0.614, 0.8163, 0.6358, 0.8163, 0.5938, 0.5686, 0.5101, 0.5686, 0.5204, 0.5913, 0.5835, 0.5913, 0.6043, 0.9834, 0.6043, 0.9297, 0.29, 0.9296, 0.29, 0.9834, 0.6358, 0.5956, 0.6358, 0.8163, 0.6488, 0.8163, 0.6488, 0.5956, 0.4478, 0.8163, 0.4478, 0.5955, 0.5931, 0.5955, 0.5931, 0.8163, 0.5931, 0.8163, 0.5931, 0.5955, 0.4478, 0.5955, 0.4478, 0.8163, 0.6211, 0.5686, 0.6211, 0.5913, 0.9551, 0.5913, 0.9551, 0.5686, 0.149, 0.5686, 0.149, 0.5913, 0.483, 0.5913, 0.483, 0.5686, 0.483, 0.5913, 0.5204, 0.5913, 0.5101, 0.5686, 0.483, 0.5686, 0.3982, 0.5956, 0.3982, 0.8163, 0.4112, 0.8163, 0.4111, 0.5956, 0.5835, 0.5913, 0.6211, 0.5913, 0.6211, 0.5686, 0.5938, 0.5686, 0.29, 0.9122, 0.29, 0.9296, 0.6043, 0.9297, 0.6043, 0.9122, 0.29, 0.9834, 0.29, 1.001, 0.6043, 1.001, 0.6043, 0.9834, 0.4329, 0.5956, 0.4111, 0.5956, 0.4112, 0.8163, 0.4329, 0.8163, 0.5938, 0.5686, 0.5101, 0.5686, 0.5204, 0.5913, 0.5835, 0.5913, 0.6043, 0.9834, 0.6043, 0.9297, 0.29, 0.9296, 0.29, 0.9834, 0.4329, 0.5956, 0.4329, 0.8163, 0.4459, 0.8163, 0.4459, 0.5956, 0.05206, 0.8163, 0.05206, 0.5955, 0.1974, 0.5955, 0.1974, 0.8163, 0.1974, 0.8163, 0.1974, 0.5955, 0.05206, 0.5955, 0.05206, 0.8163, 0.6211, 0.5686, 0.6211, 0.5913, 0.9551, 0.5913, 0.9551, 0.5686, 0.149, 0.5686, 0.149, 0.5913, 0.483, 0.5913, 0.483, 0.5686, 0.483, 0.5913, 0.5204, 0.5913, 0.5101, 0.5686, 0.483, 0.5686, 0.002488, 0.5956, 0.002488, 0.8163, 0.01545, 0.8163, 0.01541, 0.5956, 0.5835, 0.5913, 0.6211, 0.5913, 0.6211, 0.5686, 0.5938, 0.5686, 0.29, 0.9122, 0.29, 0.9296, 0.6043, 0.9297, 0.6043, 0.9122, 0.29, 0.9834, 0.29, 1.001, 0.6043, 1.001, 0.6043, 0.9834, 0.03723, 0.5956, 0.01541, 0.5956, 0.01545, 0.8163, 0.0372, 0.8163, 0.5938, 0.5686, 0.5101, 0.5686, 0.5204, 0.5913, 0.5835, 0.5913, 0.6043, 0.9834, 0.6043, 0.9297, 0.29, 0.9296, 0.29, 0.9834, 0.03723, 0.5956, 0.0372, 0.8163, 0.0502, 0.8163, 0.0502, 0.5956])
_ca = me_cube_092.color_attributes.new('Attribute', 'BYTE_COLOR', 'CORNER')
_ca.data.foreach_set('color', [0.02122, 0.04092, 0.07421, 1.0, 0.02122, 0.04092, 0.07421, 1.0, 0.02122, 0.04092, 0.07421, 1.0, 0.02122, 0.04092, 0.07421, 1.0, 0.02122, 0.04092, 0.07421, 1.0, 0.02122, 0.04092, 0.07421, 1.0, 0.02122, 0.04092, 0.07421, 1.0, 0.02122, 0.04092, 0.07421, 1.0, 0.02122, 0.04092, 0.07421, 1.0, 0.02122, 0.04092, 0.07421, 1.0, 0.02122, 0.04092, 0.07421, 1.0, 0.02122, 0.04092, 0.07421, 1.0, 0.02122, 0.04092, 0.07421, 1.0, 0.02122, 0.04092, 0.07421, 1.0, 0.02122, 0.04092, 0.07421, 1.0, 0.02122, 0.04092, 0.07421, 1.0, 0.02122, 0.04092, 0.07421, 1.0, 0.02122, 0.04092, 0.07421, 1.0, 0.02122, 0.04092, 0.07421, 1.0, 0.02122, 0.04092, 0.07421, 1.0, 0.02122, 0.04092, 0.07421, 1.0, 0.02122, 0.04092, 0.07421, 1.0, 0.02122, 0.04092, 0.07421, 1.0, 0.02122, 0.04092, 0.07421, 1.0, 0.02122, 0.04092, 0.07421, 1.0, 0.02122, 0.04092, 0.07421, 1.0, 0.02122, 0.04092, 0.07421, 1.0, 0.02122, 0.04092, 0.07421, 1.0, 0.1356, 0.117, 0.05613, 1.0, 0.1356, 0.117, 0.05613, 1.0, 0.1356, 0.117, 0.05613, 1.0, 0.1356, 0.117, 0.05613, 1.0, 0.1356, 0.117, 0.05613, 1.0, 0.1356, 0.117, 0.05613, 1.0, 0.1356, 0.117, 0.05613, 1.0, 0.1356, 0.117, 0.05613, 1.0, 0.02122, 0.04092, 0.07421, 1.0, 0.02122, 0.04092, 0.07421, 1.0, 0.02122, 0.04092, 0.07421, 1.0, 0.02122, 0.04092, 0.07421, 1.0, 0.02122, 0.04092, 0.07421, 1.0, 0.02122, 0.04092, 0.07421, 1.0, 0.02122, 0.04092, 0.07421, 1.0, 0.02122, 0.04092, 0.07421, 1.0, 0.1356, 0.117, 0.05613, 1.0, 0.1356, 0.117, 0.05613, 1.0, 0.1356, 0.117, 0.05613, 1.0, 0.1356, 0.117, 0.05613, 1.0, 0.02122, 0.04092, 0.07421, 1.0, 0.02122, 0.04092, 0.07421, 1.0, 0.02122, 0.04092, 0.07421, 1.0, 0.02122, 0.04092, 0.07421, 1.0, 0.107, 0.117, 0.004777, 1.0, 0.107, 0.117, 0.004777, 1.0, 0.107, 0.117, 0.004777, 1.0, 0.107, 0.117, 0.004777, 1.0, 0.107, 0.117, 0.004777, 1.0, 0.107, 0.117, 0.004777, 1.0, 0.107, 0.117, 0.004777, 1.0, 0.107, 0.117, 0.004777, 1.0, 0.107, 0.117, 0.004777, 1.0, 0.107, 0.117, 0.004777, 1.0, 0.107, 0.117, 0.004777, 1.0, 0.107, 0.117, 0.004777, 1.0, 0.107, 0.117, 0.004777, 1.0, 0.107, 0.117, 0.004777, 1.0, 0.107, 0.117, 0.004777, 1.0, 0.107, 0.117, 0.004777, 1.0, 0.107, 0.117, 0.004777, 1.0, 0.107, 0.117, 0.004777, 1.0, 0.107, 0.117, 0.004777, 1.0, 0.107, 0.117, 0.004777, 1.0, 0.107, 0.117, 0.004777, 1.0, 0.107, 0.117, 0.004777, 1.0, 0.107, 0.117, 0.004777, 1.0, 0.107, 0.117, 0.004777, 1.0, 0.107, 0.117, 0.004777, 1.0, 0.107, 0.117, 0.004777, 1.0, 0.107, 0.117, 0.004777, 1.0, 0.107, 0.117, 0.004777, 1.0, 0.1356, 0.117, 0.05613, 1.0, 0.1356, 0.117, 0.05613, 1.0, 0.1356, 0.117, 0.05613, 1.0, 0.1356, 0.117, 0.05613, 1.0, 0.1356, 0.117, 0.05613, 1.0, 0.1356, 0.117, 0.05613, 1.0, 0.1356, 0.117, 0.05613, 1.0, 0.1356, 0.117, 0.05613, 1.0, 0.107, 0.117, 0.004777, 1.0, 0.107, 0.117, 0.004777, 1.0, 0.107, 0.117, 0.004777, 1.0, 0.107, 0.117, 0.004777, 1.0, 0.107, 0.117, 0.004777, 1.0, 0.107, 0.117, 0.004777, 1.0, 0.107, 0.117, 0.004777, 1.0, 0.107, 0.117, 0.004777, 1.0, 0.1356, 0.117, 0.05613, 1.0, 0.1356, 0.117, 0.05613, 1.0, 0.1356, 0.117, 0.05613, 1.0, 0.1356, 0.117, 0.05613, 1.0, 0.107, 0.117, 0.004777, 1.0, 0.107, 0.117, 0.004777, 1.0, 0.107, 0.117, 0.004777, 1.0, 0.107, 0.117, 0.004777, 1.0, 0.09084, 0.0137, 0.01521, 1.0, 0.09084, 0.0137, 0.01521, 1.0, 0.09084, 0.0137, 0.01521, 1.0, 0.09084, 0.0137, 0.01521, 1.0, 0.09084, 0.0137, 0.01521, 1.0, 0.09084, 0.0137, 0.01521, 1.0, 0.09084, 0.0137, 0.01521, 1.0, 0.09084, 0.0137, 0.01521, 1.0, 0.09084, 0.0137, 0.01521, 1.0, 0.09084, 0.0137, 0.01521, 1.0, 0.09084, 0.0137, 0.01521, 1.0, 0.09084, 0.0137, 0.01521, 1.0, 0.09084, 0.0137, 0.01521, 1.0, 0.09084, 0.0137, 0.01521, 1.0, 0.09084, 0.0137, 0.01521, 1.0, 0.09084, 0.0137, 0.01521, 1.0, 0.09084, 0.0137, 0.01521, 1.0, 0.09084, 0.0137, 0.01521, 1.0, 0.09084, 0.0137, 0.01521, 1.0, 0.09084, 0.0137, 0.01521, 1.0, 0.09084, 0.0137, 0.01521, 1.0, 0.09084, 0.0137, 0.01521, 1.0, 0.09084, 0.0137, 0.01521, 1.0, 0.09084, 0.0137, 0.01521, 1.0, 0.09084, 0.0137, 0.01521, 1.0, 0.09084, 0.0137, 0.01521, 1.0, 0.09084, 0.0137, 0.01521, 1.0, 0.09084, 0.0137, 0.01521, 1.0, 0.08228, 0.0319, 0.0331, 1.0, 0.08228, 0.0319, 0.0331, 1.0, 0.08228, 0.0319, 0.0331, 1.0, 0.08228, 0.0319, 0.0331, 1.0, 0.08228, 0.0319, 0.0331, 1.0, 0.08228, 0.0319, 0.0331, 1.0, 0.08228, 0.0319, 0.0331, 1.0, 0.08228, 0.0319, 0.0331, 1.0, 0.09084, 0.0137, 0.01521, 1.0, 0.09084, 0.0137, 0.01521, 1.0, 0.09084, 0.0137, 0.01521, 1.0, 0.09084, 0.0137, 0.01521, 1.0, 0.09084, 0.0137, 0.01521, 1.0, 0.09084, 0.0137, 0.01521, 1.0, 0.09084, 0.0137, 0.01521, 1.0, 0.09084, 0.0137, 0.01521, 1.0, 0.08228, 0.0319, 0.0331, 1.0, 0.08228, 0.0319, 0.0331, 1.0, 0.08228, 0.0319, 0.0331, 1.0, 0.08228, 0.0319, 0.0331, 1.0, 0.09084, 0.0137, 0.01521, 1.0, 0.09084, 0.0137, 0.01521, 1.0, 0.09084, 0.0137, 0.01521, 1.0, 0.09084, 0.0137, 0.01521, 1.0, 0.1046, 0.02624, 0.006512, 1.0, 0.1046, 0.02624, 0.006512, 1.0, 0.1046, 0.02624, 0.006512, 1.0, 0.1046, 0.02624, 0.006512, 1.0, 0.1046, 0.02624, 0.006512, 1.0, 0.1046, 0.02624, 0.006512, 1.0, 0.1046, 0.02624, 0.006512, 1.0, 0.1046, 0.02624, 0.006512, 1.0, 0.1046, 0.02624, 0.006512, 1.0, 0.1046, 0.02624, 0.006512, 1.0, 0.1046, 0.02624, 0.006512, 1.0, 0.1046, 0.02624, 0.006512, 1.0, 0.1046, 0.02624, 0.006512, 1.0, 0.1046, 0.02624, 0.006512, 1.0, 0.1046, 0.02624, 0.006512, 1.0, 0.1046, 0.02624, 0.006512, 1.0, 0.1046, 0.02624, 0.006512, 1.0, 0.1046, 0.02624, 0.006512, 1.0, 0.1046, 0.02624, 0.006512, 1.0, 0.1046, 0.02624, 0.006512, 1.0, 0.1046, 0.02624, 0.006512, 1.0, 0.1046, 0.02624, 0.006512, 1.0, 0.1046, 0.02624, 0.006512, 1.0, 0.1046, 0.02624, 0.006512, 1.0, 0.1046, 0.02624, 0.006512, 1.0, 0.1046, 0.02624, 0.006512, 1.0, 0.1046, 0.02624, 0.006512, 1.0, 0.1046, 0.02624, 0.006512, 1.0, 0.08228, 0.05286, 0.02416, 1.0, 0.08228, 0.05286, 0.02416, 1.0, 0.08228, 0.05286, 0.02416, 1.0, 0.08228, 0.05286, 0.02416, 1.0, 0.08228, 0.05286, 0.02416, 1.0, 0.08228, 0.05286, 0.02416, 1.0, 0.08228, 0.05286, 0.02416, 1.0, 0.08228, 0.05286, 0.02416, 1.0, 0.1046, 0.02624, 0.006512, 1.0, 0.1046, 0.02624, 0.006512, 1.0, 0.1046, 0.02624, 0.006512, 1.0, 0.1046, 0.02624, 0.006512, 1.0, 0.1046, 0.02624, 0.006512, 1.0, 0.1046, 0.02624, 0.006512, 1.0, 0.1046, 0.02624, 0.006512, 1.0, 0.1046, 0.02624, 0.006512, 1.0, 0.08228, 0.05286, 0.02416, 1.0, 0.08228, 0.05286, 0.02416, 1.0, 0.08228, 0.05286, 0.02416, 1.0, 0.08228, 0.05286, 0.02416, 1.0, 0.1046, 0.02624, 0.006512, 1.0, 0.1046, 0.02624, 0.006512, 1.0, 0.1046, 0.02624, 0.006512, 1.0, 0.1046, 0.02624, 0.006512, 1.0, 0.02122, 0.04092, 0.07421, 1.0, 0.02122, 0.04092, 0.07421, 1.0, 0.02122, 0.04092, 0.07421, 1.0, 0.02122, 0.04092, 0.07421, 1.0, 0.02122, 0.04092, 0.07421, 1.0, 0.02122, 0.04092, 0.07421, 1.0, 0.02122, 0.04092, 0.07421, 1.0, 0.02122, 0.04092, 0.07421, 1.0, 0.02122, 0.04092, 0.07421, 1.0, 0.02122, 0.04092, 0.07421, 1.0, 0.02122, 0.04092, 0.07421, 1.0, 0.02122, 0.04092, 0.07421, 1.0, 0.02122, 0.04092, 0.07421, 1.0, 0.02122, 0.04092, 0.07421, 1.0, 0.02122, 0.04092, 0.07421, 1.0, 0.02122, 0.04092, 0.07421, 1.0, 0.02122, 0.04092, 0.07421, 1.0, 0.02122, 0.04092, 0.07421, 1.0, 0.02122, 0.04092, 0.07421, 1.0, 0.02122, 0.04092, 0.07421, 1.0, 0.02122, 0.04092, 0.07421, 1.0, 0.02122, 0.04092, 0.07421, 1.0, 0.02122, 0.04092, 0.07421, 1.0, 0.02122, 0.04092, 0.07421, 1.0, 0.02122, 0.04092, 0.07421, 1.0, 0.02122, 0.04092, 0.07421, 1.0, 0.02122, 0.04092, 0.07421, 1.0, 0.02122, 0.04092, 0.07421, 1.0, 0.1356, 0.117, 0.05613, 1.0, 0.1356, 0.117, 0.05613, 1.0, 0.1356, 0.117, 0.05613, 1.0, 0.1356, 0.117, 0.05613, 1.0, 0.1356, 0.117, 0.05613, 1.0, 0.1356, 0.117, 0.05613, 1.0, 0.1356, 0.117, 0.05613, 1.0, 0.1356, 0.117, 0.05613, 1.0, 0.02122, 0.04092, 0.07421, 1.0, 0.02122, 0.04092, 0.07421, 1.0, 0.02122, 0.04092, 0.07421, 1.0, 0.02122, 0.04092, 0.07421, 1.0, 0.02122, 0.04092, 0.07421, 1.0, 0.02122, 0.04092, 0.07421, 1.0, 0.02122, 0.04092, 0.07421, 1.0, 0.02122, 0.04092, 0.07421, 1.0, 0.1356, 0.117, 0.05613, 1.0, 0.1356, 0.117, 0.05613, 1.0, 0.1356, 0.117, 0.05613, 1.0, 0.1356, 0.117, 0.05613, 1.0, 0.02122, 0.04092, 0.07421, 1.0, 0.02122, 0.04092, 0.07421, 1.0, 0.02122, 0.04092, 0.07421, 1.0, 0.02122, 0.04092, 0.07421, 1.0, 0.0319, 0.07421, 0.02315, 1.0, 0.0319, 0.07421, 0.02315, 1.0, 0.0319, 0.07421, 0.02315, 1.0, 0.0319, 0.07421, 0.02315, 1.0, 0.0319, 0.07421, 0.02315, 1.0, 0.0319, 0.07421, 0.02315, 1.0, 0.0319, 0.07421, 0.02315, 1.0, 0.0319, 0.07421, 0.02315, 1.0, 0.0319, 0.07421, 0.02315, 1.0, 0.0319, 0.07421, 0.02315, 1.0, 0.0319, 0.07421, 0.02315, 1.0, 0.0319, 0.07421, 0.02315, 1.0, 0.0319, 0.07421, 0.02315, 1.0, 0.0319, 0.07421, 0.02315, 1.0, 0.0319, 0.07421, 0.02315, 1.0, 0.0319, 0.07421, 0.02315, 1.0, 0.0319, 0.07421, 0.02315, 1.0, 0.0319, 0.07421, 0.02315, 1.0, 0.0319, 0.07421, 0.02315, 1.0, 0.0319, 0.07421, 0.02315, 1.0, 0.0319, 0.07421, 0.02315, 1.0, 0.0319, 0.07421, 0.02315, 1.0, 0.0319, 0.07421, 0.02315, 1.0, 0.0319, 0.07421, 0.02315, 1.0, 0.0319, 0.07421, 0.02315, 1.0, 0.0319, 0.07421, 0.02315, 1.0, 0.0319, 0.07421, 0.02315, 1.0, 0.0319, 0.07421, 0.02315, 1.0, 0.1356, 0.117, 0.05613, 1.0, 0.1356, 0.117, 0.05613, 1.0, 0.1356, 0.117, 0.05613, 1.0, 0.1356, 0.117, 0.05613, 1.0, 0.1356, 0.117, 0.05613, 1.0, 0.1356, 0.117, 0.05613, 1.0, 0.1356, 0.117, 0.05613, 1.0, 0.1356, 0.117, 0.05613, 1.0, 0.0319, 0.07421, 0.02315, 1.0, 0.0319, 0.07421, 0.02315, 1.0, 0.0319, 0.07421, 0.02315, 1.0, 0.0319, 0.07421, 0.02315, 1.0, 0.0319, 0.07421, 0.02315, 1.0, 0.0319, 0.07421, 0.02315, 1.0, 0.0319, 0.07421, 0.02315, 1.0, 0.0319, 0.07421, 0.02315, 1.0, 0.1356, 0.117, 0.05613, 1.0, 0.1356, 0.117, 0.05613, 1.0, 0.1356, 0.117, 0.05613, 1.0, 0.1356, 0.117, 0.05613, 1.0, 0.0319, 0.07421, 0.02315, 1.0, 0.0319, 0.07421, 0.02315, 1.0, 0.0319, 0.07421, 0.02315, 1.0, 0.0319, 0.07421, 0.02315, 1.0, 0.1046, 0.02624, 0.006512, 1.0, 0.1046, 0.02624, 0.006512, 1.0, 0.1046, 0.02624, 0.006512, 1.0, 0.1046, 0.02624, 0.006512, 1.0, 0.1046, 0.02624, 0.006512, 1.0, 0.1046, 0.02624, 0.006512, 1.0, 0.1046, 0.02624, 0.006512, 1.0, 0.1046, 0.02624, 0.006512, 1.0, 0.1046, 0.02624, 0.006512, 1.0, 0.1046, 0.02624, 0.006512, 1.0, 0.1046, 0.02624, 0.006512, 1.0, 0.1046, 0.02624, 0.006512, 1.0, 0.1046, 0.02624, 0.006512, 1.0, 0.1046, 0.02624, 0.006512, 1.0, 0.1046, 0.02624, 0.006512, 1.0, 0.1046, 0.02624, 0.006512, 1.0, 0.1046, 0.02624, 0.006512, 1.0, 0.1046, 0.02624, 0.006512, 1.0, 0.1046, 0.02624, 0.006512, 1.0, 0.1046, 0.02624, 0.006512, 1.0, 0.1046, 0.02624, 0.006512, 1.0, 0.1046, 0.02624, 0.006512, 1.0, 0.1046, 0.02624, 0.006512, 1.0, 0.1046, 0.02624, 0.006512, 1.0, 0.1046, 0.02624, 0.006512, 1.0, 0.1046, 0.02624, 0.006512, 1.0, 0.1046, 0.02624, 0.006512, 1.0, 0.1046, 0.02624, 0.006512, 1.0, 0.08228, 0.05286, 0.02416, 1.0, 0.08228, 0.05286, 0.02416, 1.0, 0.08228, 0.05286, 0.02416, 1.0, 0.08228, 0.05286, 0.02416, 1.0, 0.08228, 0.05286, 0.02416, 1.0, 0.08228, 0.05286, 0.02416, 1.0, 0.08228, 0.05286, 0.02416, 1.0, 0.08228, 0.05286, 0.02416, 1.0, 0.1046, 0.02624, 0.006512, 1.0, 0.1046, 0.02624, 0.006512, 1.0, 0.1046, 0.02624, 0.006512, 1.0, 0.1046, 0.02624, 0.006512, 1.0, 0.1046, 0.02624, 0.006512, 1.0, 0.1046, 0.02624, 0.006512, 1.0, 0.1046, 0.02624, 0.006512, 1.0, 0.1046, 0.02624, 0.006512, 1.0, 0.08228, 0.05286, 0.02416, 1.0, 0.08228, 0.05286, 0.02416, 1.0, 0.08228, 0.05286, 0.02416, 1.0, 0.08228, 0.05286, 0.02416, 1.0, 0.1046, 0.02624, 0.006512, 1.0, 0.1046, 0.02624, 0.006512, 1.0, 0.1046, 0.02624, 0.006512, 1.0, 0.1046, 0.02624, 0.006512, 1.0, 0.02122, 0.04092, 0.07421, 1.0, 0.02122, 0.04092, 0.07421, 1.0, 0.02122, 0.04092, 0.07421, 1.0, 0.02122, 0.04092, 0.07421, 1.0, 0.02122, 0.04092, 0.07421, 1.0, 0.02122, 0.04092, 0.07421, 1.0, 0.02122, 0.04092, 0.07421, 1.0, 0.02122, 0.04092, 0.07421, 1.0, 0.02122, 0.04092, 0.07421, 1.0, 0.02122, 0.04092, 0.07421, 1.0, 0.02122, 0.04092, 0.07421, 1.0, 0.02122, 0.04092, 0.07421, 1.0, 0.02122, 0.04092, 0.07421, 1.0, 0.02122, 0.04092, 0.07421, 1.0, 0.02122, 0.04092, 0.07421, 1.0, 0.02122, 0.04092, 0.07421, 1.0, 0.02122, 0.04092, 0.07421, 1.0, 0.02122, 0.04092, 0.07421, 1.0, 0.02122, 0.04092, 0.07421, 1.0, 0.02122, 0.04092, 0.07421, 1.0, 0.02122, 0.04092, 0.07421, 1.0, 0.02122, 0.04092, 0.07421, 1.0, 0.02122, 0.04092, 0.07421, 1.0, 0.02122, 0.04092, 0.07421, 1.0, 0.02122, 0.04092, 0.07421, 1.0, 0.02122, 0.04092, 0.07421, 1.0, 0.02122, 0.04092, 0.07421, 1.0, 0.02122, 0.04092, 0.07421, 1.0, 0.08228, 0.0319, 0.0331, 1.0, 0.08228, 0.0319, 0.0331, 1.0, 0.08228, 0.0319, 0.0331, 1.0, 0.08228, 0.0319, 0.0331, 1.0, 0.08228, 0.0319, 0.0331, 1.0, 0.08228, 0.0319, 0.0331, 1.0, 0.08228, 0.0319, 0.0331, 1.0, 0.08228, 0.0319, 0.0331, 1.0, 0.02122, 0.04092, 0.07421, 1.0, 0.02122, 0.04092, 0.07421, 1.0, 0.02122, 0.04092, 0.07421, 1.0, 0.02122, 0.04092, 0.07421, 1.0, 0.02122, 0.04092, 0.07421, 1.0, 0.02122, 0.04092, 0.07421, 1.0, 0.02122, 0.04092, 0.07421, 1.0, 0.02122, 0.04092, 0.07421, 1.0, 0.08228, 0.0319, 0.0331, 1.0, 0.08228, 0.0319, 0.0331, 1.0, 0.08228, 0.0319, 0.0331, 1.0, 0.08228, 0.0319, 0.0331, 1.0, 0.02122, 0.04092, 0.07421, 1.0, 0.02122, 0.04092, 0.07421, 1.0, 0.02122, 0.04092, 0.07421, 1.0, 0.02122, 0.04092, 0.07421, 1.0, 0.1651, 0.03071, 0.006512, 1.0, 0.1651, 0.03071, 0.006512, 1.0, 0.1651, 0.03071, 0.006512, 1.0, 0.1651, 0.03071, 0.006512, 1.0, 0.1651, 0.03071, 0.006512, 1.0, 0.1651, 0.03071, 0.006512, 1.0, 0.1651, 0.03071, 0.006512, 1.0, 0.1651, 0.03071, 0.006512, 1.0, 0.1651, 0.03071, 0.006512, 1.0, 0.1651, 0.03071, 0.006512, 1.0, 0.1651, 0.03071, 0.006512, 1.0, 0.1651, 0.03071, 0.006512, 1.0, 0.1651, 0.03071, 0.006512, 1.0, 0.1651, 0.03071, 0.006512, 1.0, 0.1651, 0.03071, 0.006512, 1.0, 0.1651, 0.03071, 0.006512, 1.0, 0.1651, 0.03071, 0.006512, 1.0, 0.1651, 0.03071, 0.006512, 1.0, 0.1651, 0.03071, 0.006512, 1.0, 0.1651, 0.03071, 0.006512, 1.0, 0.1651, 0.03071, 0.006512, 1.0, 0.1651, 0.03071, 0.006512, 1.0, 0.1651, 0.03071, 0.006512, 1.0, 0.1651, 0.03071, 0.006512, 1.0, 0.1651, 0.03071, 0.006512, 1.0, 0.1651, 0.03071, 0.006512, 1.0, 0.1651, 0.03071, 0.006512, 1.0, 0.1651, 0.03071, 0.006512, 1.0, 0.1356, 0.117, 0.05613, 1.0, 0.1356, 0.117, 0.05613, 1.0, 0.1356, 0.117, 0.05613, 1.0, 0.1356, 0.117, 0.05613, 1.0, 0.1356, 0.117, 0.05613, 1.0, 0.1356, 0.117, 0.05613, 1.0, 0.1356, 0.117, 0.05613, 1.0, 0.1356, 0.117, 0.05613, 1.0, 0.1651, 0.03071, 0.006512, 1.0, 0.1651, 0.03071, 0.006512, 1.0, 0.1651, 0.03071, 0.006512, 1.0, 0.1651, 0.03071, 0.006512, 1.0, 0.1651, 0.03071, 0.006512, 1.0, 0.1651, 0.03071, 0.006512, 1.0, 0.1651, 0.03071, 0.006512, 1.0, 0.1651, 0.03071, 0.006512, 1.0, 0.1356, 0.117, 0.05613, 1.0, 0.1356, 0.117, 0.05613, 1.0, 0.1356, 0.117, 0.05613, 1.0, 0.1356, 0.117, 0.05613, 1.0, 0.1651, 0.03071, 0.006512, 1.0, 0.1651, 0.03071, 0.006512, 1.0, 0.1651, 0.03071, 0.006512, 1.0, 0.1651, 0.03071, 0.006512, 1.0, 0.02122, 0.04092, 0.07421, 1.0, 0.02122, 0.04092, 0.07421, 1.0, 0.02122, 0.04092, 0.07421, 1.0, 0.02122, 0.04092, 0.07421, 1.0, 0.02122, 0.04092, 0.07421, 1.0, 0.02122, 0.04092, 0.07421, 1.0, 0.02122, 0.04092, 0.07421, 1.0, 0.02122, 0.04092, 0.07421, 1.0, 0.02122, 0.04092, 0.07421, 1.0, 0.02122, 0.04092, 0.07421, 1.0, 0.02122, 0.04092, 0.07421, 1.0, 0.02122, 0.04092, 0.07421, 1.0, 0.02122, 0.04092, 0.07421, 1.0, 0.02122, 0.04092, 0.07421, 1.0, 0.02122, 0.04092, 0.07421, 1.0, 0.02122, 0.04092, 0.07421, 1.0, 0.02122, 0.04092, 0.07421, 1.0, 0.02122, 0.04092, 0.07421, 1.0, 0.02122, 0.04092, 0.07421, 1.0, 0.02122, 0.04092, 0.07421, 1.0, 0.02122, 0.04092, 0.07421, 1.0, 0.02122, 0.04092, 0.07421, 1.0, 0.02122, 0.04092, 0.07421, 1.0, 0.02122, 0.04092, 0.07421, 1.0, 0.02122, 0.04092, 0.07421, 1.0, 0.02122, 0.04092, 0.07421, 1.0, 0.02122, 0.04092, 0.07421, 1.0, 0.02122, 0.04092, 0.07421, 1.0, 0.08228, 0.05286, 0.02416, 1.0, 0.08228, 0.05286, 0.02416, 1.0, 0.08228, 0.05286, 0.02416, 1.0, 0.08228, 0.05286, 0.02416, 1.0, 0.08228, 0.05286, 0.02416, 1.0, 0.08228, 0.05286, 0.02416, 1.0, 0.08228, 0.05286, 0.02416, 1.0, 0.08228, 0.05286, 0.02416, 1.0, 0.02122, 0.04092, 0.07421, 1.0, 0.02122, 0.04092, 0.07421, 1.0, 0.02122, 0.04092, 0.07421, 1.0, 0.02122, 0.04092, 0.07421, 1.0, 0.02122, 0.04092, 0.07421, 1.0, 0.02122, 0.04092, 0.07421, 1.0, 0.02122, 0.04092, 0.07421, 1.0, 0.02122, 0.04092, 0.07421, 1.0, 0.08228, 0.05286, 0.02416, 1.0, 0.08228, 0.05286, 0.02416, 1.0, 0.08228, 0.05286, 0.02416, 1.0, 0.08228, 0.05286, 0.02416, 1.0, 0.02122, 0.04092, 0.07421, 1.0, 0.02122, 0.04092, 0.07421, 1.0, 0.02122, 0.04092, 0.07421, 1.0, 0.02122, 0.04092, 0.07421, 1.0, 0.1651, 0.03071, 0.006512, 1.0, 0.1651, 0.03071, 0.006512, 1.0, 0.1651, 0.03071, 0.006512, 1.0, 0.1651, 0.03071, 0.006512, 1.0, 0.1651, 0.03071, 0.006512, 1.0, 0.1651, 0.03071, 0.006512, 1.0, 0.1651, 0.03071, 0.006512, 1.0, 0.1651, 0.03071, 0.006512, 1.0, 0.1651, 0.03071, 0.006512, 1.0, 0.1651, 0.03071, 0.006512, 1.0, 0.1651, 0.03071, 0.006512, 1.0, 0.1651, 0.03071, 0.006512, 1.0, 0.1651, 0.03071, 0.006512, 1.0, 0.1651, 0.03071, 0.006512, 1.0, 0.1651, 0.03071, 0.006512, 1.0, 0.1651, 0.03071, 0.006512, 1.0, 0.1651, 0.03071, 0.006512, 1.0, 0.1651, 0.03071, 0.006512, 1.0, 0.1651, 0.03071, 0.006512, 1.0, 0.1651, 0.03071, 0.006512, 1.0, 0.1651, 0.03071, 0.006512, 1.0, 0.1651, 0.03071, 0.006512, 1.0, 0.1651, 0.03071, 0.006512, 1.0, 0.1651, 0.03071, 0.006512, 1.0, 0.1651, 0.03071, 0.006512, 1.0, 0.1651, 0.03071, 0.006512, 1.0, 0.1651, 0.03071, 0.006512, 1.0, 0.1651, 0.03071, 0.006512, 1.0, 0.1356, 0.117, 0.05613, 1.0, 0.1356, 0.117, 0.05613, 1.0, 0.1356, 0.117, 0.05613, 1.0, 0.1356, 0.117, 0.05613, 1.0, 0.1356, 0.117, 0.05613, 1.0, 0.1356, 0.117, 0.05613, 1.0, 0.1356, 0.117, 0.05613, 1.0, 0.1356, 0.117, 0.05613, 1.0, 0.1651, 0.03071, 0.006512, 1.0, 0.1651, 0.03071, 0.006512, 1.0, 0.1651, 0.03071, 0.006512, 1.0, 0.1651, 0.03071, 0.006512, 1.0, 0.1651, 0.03071, 0.006512, 1.0, 0.1651, 0.03071, 0.006512, 1.0, 0.1651, 0.03071, 0.006512, 1.0, 0.1651, 0.03071, 0.006512, 1.0, 0.1356, 0.117, 0.05613, 1.0, 0.1356, 0.117, 0.05613, 1.0, 0.1356, 0.117, 0.05613, 1.0, 0.1356, 0.117, 0.05613, 1.0, 0.1651, 0.03071, 0.006512, 1.0, 0.1651, 0.03071, 0.006512, 1.0, 0.1651, 0.03071, 0.006512, 1.0, 0.1651, 0.03071, 0.006512, 1.0, 0.1046, 0.02624, 0.006512, 1.0, 0.1046, 0.02624, 0.006512, 1.0, 0.1046, 0.02624, 0.006512, 1.0, 0.1046, 0.02624, 0.006512, 1.0, 0.1046, 0.02624, 0.006512, 1.0, 0.1046, 0.02624, 0.006512, 1.0, 0.1046, 0.02624, 0.006512, 1.0, 0.1046, 0.02624, 0.006512, 1.0, 0.1046, 0.02624, 0.006512, 1.0, 0.1046, 0.02624, 0.006512, 1.0, 0.1046, 0.02624, 0.006512, 1.0, 0.1046, 0.02624, 0.006512, 1.0, 0.1046, 0.02624, 0.006512, 1.0, 0.1046, 0.02624, 0.006512, 1.0, 0.1046, 0.02624, 0.006512, 1.0, 0.1046, 0.02624, 0.006512, 1.0, 0.1046, 0.02624, 0.006512, 1.0, 0.1046, 0.02624, 0.006512, 1.0, 0.1046, 0.02624, 0.006512, 1.0, 0.1046, 0.02624, 0.006512, 1.0, 0.1046, 0.02624, 0.006512, 1.0, 0.1046, 0.02624, 0.006512, 1.0, 0.1046, 0.02624, 0.006512, 1.0, 0.1046, 0.02624, 0.006512, 1.0, 0.1046, 0.02624, 0.006512, 1.0, 0.1046, 0.02624, 0.006512, 1.0, 0.1046, 0.02624, 0.006512, 1.0, 0.1046, 0.02624, 0.006512, 1.0, 0.08228, 0.0319, 0.0331, 1.0, 0.08228, 0.0319, 0.0331, 1.0, 0.08228, 0.0319, 0.0331, 1.0, 0.08228, 0.0319, 0.0331, 1.0, 0.08228, 0.0319, 0.0331, 1.0, 0.08228, 0.0319, 0.0331, 1.0, 0.08228, 0.0319, 0.0331, 1.0, 0.08228, 0.0319, 0.0331, 1.0, 0.1046, 0.02624, 0.006512, 1.0, 0.1046, 0.02624, 0.006512, 1.0, 0.1046, 0.02624, 0.006512, 1.0, 0.1046, 0.02624, 0.006512, 1.0, 0.1046, 0.02624, 0.006512, 1.0, 0.1046, 0.02624, 0.006512, 1.0, 0.1046, 0.02624, 0.006512, 1.0, 0.1046, 0.02624, 0.006512, 1.0, 0.08228, 0.0319, 0.0331, 1.0, 0.08228, 0.0319, 0.0331, 1.0, 0.08228, 0.0319, 0.0331, 1.0, 0.08228, 0.0319, 0.0331, 1.0, 0.1046, 0.02624, 0.006512, 1.0, 0.1046, 0.02624, 0.006512, 1.0, 0.1046, 0.02624, 0.006512, 1.0, 0.1046, 0.02624, 0.006512, 1.0, 0.107, 0.117, 0.004777, 1.0, 0.107, 0.117, 0.004777, 1.0, 0.107, 0.117, 0.004777, 1.0, 0.107, 0.117, 0.004777, 1.0, 0.107, 0.117, 0.004777, 1.0, 0.107, 0.117, 0.004777, 1.0, 0.107, 0.117, 0.004777, 1.0, 0.107, 0.117, 0.004777, 1.0, 0.107, 0.117, 0.004777, 1.0, 0.107, 0.117, 0.004777, 1.0, 0.107, 0.117, 0.004777, 1.0, 0.107, 0.117, 0.004777, 1.0, 0.107, 0.117, 0.004777, 1.0, 0.107, 0.117, 0.004777, 1.0, 0.107, 0.117, 0.004777, 1.0, 0.107, 0.117, 0.004777, 1.0, 0.107, 0.117, 0.004777, 1.0, 0.107, 0.117, 0.004777, 1.0, 0.107, 0.117, 0.004777, 1.0, 0.107, 0.117, 0.004777, 1.0, 0.107, 0.117, 0.004777, 1.0, 0.107, 0.117, 0.004777, 1.0, 0.107, 0.117, 0.004777, 1.0, 0.107, 0.117, 0.004777, 1.0, 0.107, 0.117, 0.004777, 1.0, 0.107, 0.117, 0.004777, 1.0, 0.107, 0.117, 0.004777, 1.0, 0.107, 0.117, 0.004777, 1.0, 0.1356, 0.117, 0.05613, 1.0, 0.1356, 0.117, 0.05613, 1.0, 0.1356, 0.117, 0.05613, 1.0, 0.1356, 0.117, 0.05613, 1.0, 0.1356, 0.117, 0.05613, 1.0, 0.1356, 0.117, 0.05613, 1.0, 0.1356, 0.117, 0.05613, 1.0, 0.1356, 0.117, 0.05613, 1.0, 0.107, 0.117, 0.004777, 1.0, 0.107, 0.117, 0.004777, 1.0, 0.107, 0.117, 0.004777, 1.0, 0.107, 0.117, 0.004777, 1.0, 0.107, 0.117, 0.004777, 1.0, 0.107, 0.117, 0.004777, 1.0, 0.107, 0.117, 0.004777, 1.0, 0.107, 0.117, 0.004777, 1.0, 0.1356, 0.117, 0.05613, 1.0, 0.1356, 0.117, 0.05613, 1.0, 0.1356, 0.117, 0.05613, 1.0, 0.1356, 0.117, 0.05613, 1.0, 0.107, 0.117, 0.004777, 1.0, 0.107, 0.117, 0.004777, 1.0, 0.107, 0.117, 0.004777, 1.0, 0.107, 0.117, 0.004777, 1.0, 0.1651, 0.03071, 0.006512, 1.0, 0.1651, 0.03071, 0.006512, 1.0, 0.1651, 0.03071, 0.006512, 1.0, 0.1651, 0.03071, 0.006512, 1.0, 0.1651, 0.03071, 0.006512, 1.0, 0.1651, 0.03071, 0.006512, 1.0, 0.1651, 0.03071, 0.006512, 1.0, 0.1651, 0.03071, 0.006512, 1.0, 0.1651, 0.03071, 0.006512, 1.0, 0.1651, 0.03071, 0.006512, 1.0, 0.1651, 0.03071, 0.006512, 1.0, 0.1651, 0.03071, 0.006512, 1.0, 0.1651, 0.03071, 0.006512, 1.0, 0.1651, 0.03071, 0.006512, 1.0, 0.1651, 0.03071, 0.006512, 1.0, 0.1651, 0.03071, 0.006512, 1.0, 0.1651, 0.03071, 0.006512, 1.0, 0.1651, 0.03071, 0.006512, 1.0, 0.1651, 0.03071, 0.006512, 1.0, 0.1651, 0.03071, 0.006512, 1.0, 0.1651, 0.03071, 0.006512, 1.0, 0.1651, 0.03071, 0.006512, 1.0, 0.1651, 0.03071, 0.006512, 1.0, 0.1651, 0.03071, 0.006512, 1.0, 0.1651, 0.03071, 0.006512, 1.0, 0.1651, 0.03071, 0.006512, 1.0, 0.1651, 0.03071, 0.006512, 1.0, 0.1651, 0.03071, 0.006512, 1.0, 0.1356, 0.117, 0.05613, 1.0, 0.1356, 0.117, 0.05613, 1.0, 0.1356, 0.117, 0.05613, 1.0, 0.1356, 0.117, 0.05613, 1.0, 0.1356, 0.117, 0.05613, 1.0, 0.1356, 0.117, 0.05613, 1.0, 0.1356, 0.117, 0.05613, 1.0, 0.1356, 0.117, 0.05613, 1.0, 0.1651, 0.03071, 0.006512, 1.0, 0.1651, 0.03071, 0.006512, 1.0, 0.1651, 0.03071, 0.006512, 1.0, 0.1651, 0.03071, 0.006512, 1.0, 0.1651, 0.03071, 0.006512, 1.0, 0.1651, 0.03071, 0.006512, 1.0, 0.1651, 0.03071, 0.006512, 1.0, 0.1651, 0.03071, 0.006512, 1.0, 0.1356, 0.117, 0.05613, 1.0, 0.1356, 0.117, 0.05613, 1.0, 0.1356, 0.117, 0.05613, 1.0, 0.1356, 0.117, 0.05613, 1.0, 0.1651, 0.03071, 0.006512, 1.0, 0.1651, 0.03071, 0.006512, 1.0, 0.1651, 0.03071, 0.006512, 1.0, 0.1651, 0.03071, 0.006512, 1.0, 0.02122, 0.04092, 0.07421, 1.0, 0.02122, 0.04092, 0.07421, 1.0, 0.02122, 0.04092, 0.07421, 1.0, 0.02122, 0.04092, 0.07421, 1.0, 0.02122, 0.04092, 0.07421, 1.0, 0.02122, 0.04092, 0.07421, 1.0, 0.02122, 0.04092, 0.07421, 1.0, 0.02122, 0.04092, 0.07421, 1.0, 0.02122, 0.04092, 0.07421, 1.0, 0.02122, 0.04092, 0.07421, 1.0, 0.02122, 0.04092, 0.07421, 1.0, 0.02122, 0.04092, 0.07421, 1.0, 0.02122, 0.04092, 0.07421, 1.0, 0.02122, 0.04092, 0.07421, 1.0, 0.02122, 0.04092, 0.07421, 1.0, 0.02122, 0.04092, 0.07421, 1.0, 0.02122, 0.04092, 0.07421, 1.0, 0.02122, 0.04092, 0.07421, 1.0, 0.02122, 0.04092, 0.07421, 1.0, 0.02122, 0.04092, 0.07421, 1.0, 0.02122, 0.04092, 0.07421, 1.0, 0.02122, 0.04092, 0.07421, 1.0, 0.02122, 0.04092, 0.07421, 1.0, 0.02122, 0.04092, 0.07421, 1.0, 0.02122, 0.04092, 0.07421, 1.0, 0.02122, 0.04092, 0.07421, 1.0, 0.02122, 0.04092, 0.07421, 1.0, 0.02122, 0.04092, 0.07421, 1.0, 0.08228, 0.0319, 0.0331, 1.0, 0.08228, 0.0319, 0.0331, 1.0, 0.08228, 0.0319, 0.0331, 1.0, 0.08228, 0.0319, 0.0331, 1.0, 0.08228, 0.0319, 0.0331, 1.0, 0.08228, 0.0319, 0.0331, 1.0, 0.08228, 0.0319, 0.0331, 1.0, 0.08228, 0.0319, 0.0331, 1.0, 0.02122, 0.04092, 0.07421, 1.0, 0.02122, 0.04092, 0.07421, 1.0, 0.02122, 0.04092, 0.07421, 1.0, 0.02122, 0.04092, 0.07421, 1.0, 0.02122, 0.04092, 0.07421, 1.0, 0.02122, 0.04092, 0.07421, 1.0, 0.02122, 0.04092, 0.07421, 1.0, 0.02122, 0.04092, 0.07421, 1.0, 0.08228, 0.0319, 0.0331, 1.0, 0.08228, 0.0319, 0.0331, 1.0, 0.08228, 0.0319, 0.0331, 1.0, 0.08228, 0.0319, 0.0331, 1.0, 0.02122, 0.04092, 0.07421, 1.0, 0.02122, 0.04092, 0.07421, 1.0, 0.02122, 0.04092, 0.07421, 1.0, 0.02122, 0.04092, 0.07421, 1.0, 0.107, 0.117, 0.004777, 1.0, 0.107, 0.117, 0.004777, 1.0, 0.107, 0.117, 0.004777, 1.0, 0.107, 0.117, 0.004777, 1.0, 0.107, 0.117, 0.004777, 1.0, 0.107, 0.117, 0.004777, 1.0, 0.107, 0.117, 0.004777, 1.0, 0.107, 0.117, 0.004777, 1.0, 0.107, 0.117, 0.004777, 1.0, 0.107, 0.117, 0.004777, 1.0, 0.107, 0.117, 0.004777, 1.0, 0.107, 0.117, 0.004777, 1.0, 0.107, 0.117, 0.004777, 1.0, 0.107, 0.117, 0.004777, 1.0, 0.107, 0.117, 0.004777, 1.0, 0.107, 0.117, 0.004777, 1.0, 0.107, 0.117, 0.004777, 1.0, 0.107, 0.117, 0.004777, 1.0, 0.107, 0.117, 0.004777, 1.0, 0.107, 0.117, 0.004777, 1.0, 0.107, 0.117, 0.004777, 1.0, 0.107, 0.117, 0.004777, 1.0, 0.107, 0.117, 0.004777, 1.0, 0.107, 0.117, 0.004777, 1.0, 0.107, 0.117, 0.004777, 1.0, 0.107, 0.117, 0.004777, 1.0, 0.107, 0.117, 0.004777, 1.0, 0.107, 0.117, 0.004777, 1.0, 0.1356, 0.117, 0.05613, 1.0, 0.1356, 0.117, 0.05613, 1.0, 0.1356, 0.117, 0.05613, 1.0, 0.1356, 0.117, 0.05613, 1.0, 0.1356, 0.117, 0.05613, 1.0, 0.1356, 0.117, 0.05613, 1.0, 0.1356, 0.117, 0.05613, 1.0, 0.1356, 0.117, 0.05613, 1.0, 0.107, 0.117, 0.004777, 1.0, 0.107, 0.117, 0.004777, 1.0, 0.107, 0.117, 0.004777, 1.0, 0.107, 0.117, 0.004777, 1.0, 0.107, 0.117, 0.004777, 1.0, 0.107, 0.117, 0.004777, 1.0, 0.107, 0.117, 0.004777, 1.0, 0.107, 0.117, 0.004777, 1.0, 0.1356, 0.117, 0.05613, 1.0, 0.1356, 0.117, 0.05613, 1.0, 0.1356, 0.117, 0.05613, 1.0, 0.1356, 0.117, 0.05613, 1.0, 0.107, 0.117, 0.004777, 1.0, 0.107, 0.117, 0.004777, 1.0, 0.107, 0.117, 0.004777, 1.0, 0.107, 0.117, 0.004777, 1.0, 0.1651, 0.03071, 0.006512, 1.0, 0.1651, 0.03071, 0.006512, 1.0, 0.1651, 0.03071, 0.006512, 1.0, 0.1651, 0.03071, 0.006512, 1.0, 0.1651, 0.03071, 0.006512, 1.0, 0.1651, 0.03071, 0.006512, 1.0, 0.1651, 0.03071, 0.006512, 1.0, 0.1651, 0.03071, 0.006512, 1.0, 0.1651, 0.03071, 0.006512, 1.0, 0.1651, 0.03071, 0.006512, 1.0, 0.1651, 0.03071, 0.006512, 1.0, 0.1651, 0.03071, 0.006512, 1.0, 0.1651, 0.03071, 0.006512, 1.0, 0.1651, 0.03071, 0.006512, 1.0, 0.1651, 0.03071, 0.006512, 1.0, 0.1651, 0.03071, 0.006512, 1.0, 0.1651, 0.03071, 0.006512, 1.0, 0.1651, 0.03071, 0.006512, 1.0, 0.1651, 0.03071, 0.006512, 1.0, 0.1651, 0.03071, 0.006512, 1.0, 0.1651, 0.03071, 0.006512, 1.0, 0.1651, 0.03071, 0.006512, 1.0, 0.1651, 0.03071, 0.006512, 1.0, 0.1651, 0.03071, 0.006512, 1.0, 0.1651, 0.03071, 0.006512, 1.0, 0.1651, 0.03071, 0.006512, 1.0, 0.1651, 0.03071, 0.006512, 1.0, 0.1651, 0.03071, 0.006512, 1.0, 0.08228, 0.05286, 0.02416, 1.0, 0.08228, 0.05286, 0.02416, 1.0, 0.08228, 0.05286, 0.02416, 1.0, 0.08228, 0.05286, 0.02416, 1.0, 0.08228, 0.05286, 0.02416, 1.0, 0.08228, 0.05286, 0.02416, 1.0, 0.08228, 0.05286, 0.02416, 1.0, 0.08228, 0.05286, 0.02416, 1.0, 0.1651, 0.03071, 0.006512, 1.0, 0.1651, 0.03071, 0.006512, 1.0, 0.1651, 0.03071, 0.006512, 1.0, 0.1651, 0.03071, 0.006512, 1.0, 0.1651, 0.03071, 0.006512, 1.0, 0.1651, 0.03071, 0.006512, 1.0, 0.1651, 0.03071, 0.006512, 1.0, 0.1651, 0.03071, 0.006512, 1.0, 0.08228, 0.05286, 0.02416, 1.0, 0.08228, 0.05286, 0.02416, 1.0, 0.08228, 0.05286, 0.02416, 1.0, 0.08228, 0.05286, 0.02416, 1.0, 0.1651, 0.03071, 0.006512, 1.0, 0.1651, 0.03071, 0.006512, 1.0, 0.1651, 0.03071, 0.006512, 1.0, 0.1651, 0.03071, 0.006512, 1.0, 0.02122, 0.04092, 0.07421, 1.0, 0.02122, 0.04092, 0.07421, 1.0, 0.02122, 0.04092, 0.07421, 1.0, 0.02122, 0.04092, 0.07421, 1.0, 0.02122, 0.04092, 0.07421, 1.0, 0.02122, 0.04092, 0.07421, 1.0, 0.02122, 0.04092, 0.07421, 1.0, 0.02122, 0.04092, 0.07421, 1.0, 0.02122, 0.04092, 0.07421, 1.0, 0.02122, 0.04092, 0.07421, 1.0, 0.02122, 0.04092, 0.07421, 1.0, 0.02122, 0.04092, 0.07421, 1.0, 0.02122, 0.04092, 0.07421, 1.0, 0.02122, 0.04092, 0.07421, 1.0, 0.02122, 0.04092, 0.07421, 1.0, 0.02122, 0.04092, 0.07421, 1.0, 0.02122, 0.04092, 0.07421, 1.0, 0.02122, 0.04092, 0.07421, 1.0, 0.02122, 0.04092, 0.07421, 1.0, 0.02122, 0.04092, 0.07421, 1.0, 0.02122, 0.04092, 0.07421, 1.0, 0.02122, 0.04092, 0.07421, 1.0, 0.02122, 0.04092, 0.07421, 1.0, 0.02122, 0.04092, 0.07421, 1.0, 0.02122, 0.04092, 0.07421, 1.0, 0.02122, 0.04092, 0.07421, 1.0, 0.02122, 0.04092, 0.07421, 1.0, 0.02122, 0.04092, 0.07421, 1.0, 0.1356, 0.117, 0.05613, 1.0, 0.1356, 0.117, 0.05613, 1.0, 0.1356, 0.117, 0.05613, 1.0, 0.1356, 0.117, 0.05613, 1.0, 0.1356, 0.117, 0.05613, 1.0, 0.1356, 0.117, 0.05613, 1.0, 0.1356, 0.117, 0.05613, 1.0, 0.1356, 0.117, 0.05613, 1.0, 0.02122, 0.04092, 0.07421, 1.0, 0.02122, 0.04092, 0.07421, 1.0, 0.02122, 0.04092, 0.07421, 1.0, 0.02122, 0.04092, 0.07421, 1.0, 0.02122, 0.04092, 0.07421, 1.0, 0.02122, 0.04092, 0.07421, 1.0, 0.02122, 0.04092, 0.07421, 1.0, 0.02122, 0.04092, 0.07421, 1.0, 0.1356, 0.117, 0.05613, 1.0, 0.1356, 0.117, 0.05613, 1.0, 0.1356, 0.117, 0.05613, 1.0, 0.1356, 0.117, 0.05613, 1.0, 0.02122, 0.04092, 0.07421, 1.0, 0.02122, 0.04092, 0.07421, 1.0, 0.02122, 0.04092, 0.07421, 1.0, 0.02122, 0.04092, 0.07421, 1.0])
me_cube_092.materials.append(mat_mi_trim_props_vertex)
me_cube_092.update()
me_cube_092.normals_split_custom_set([tuple(v) for v in zip(*[iter([1.0, 0.004771, -0.004087, 1.0, 0.004771, -0.004087, 1.0, 0.004771, -0.004087, 1.0, 0.004771, -0.004087, -1.0, -0.004771, 0.004088, -1.0, -0.004771, 0.004088, -1.0, -0.004771, 0.004088, -1.0, -0.004771, 0.004088, 0.002193, 0.0009668, 1.0, 0.002146, 0.0008127, 1.0, 0.002466, 0.001082, 1.0, 0.002261, 0.001071, 1.0, 0.00267, 0.001073, 1.0, 0.002462, 0.001082, 1.0, 0.002788, 0.0008127, 1.0, 0.002739, 0.0009685, 1.0, 0.002788, 0.0008127, 1.0, 0.002652, 0.0006878, 1.0, 0.0027, 0.0008285, 1.0, 0.002739, 0.0009685, 1.0, -0.5672, -0.8235, 0.003835, -0.5672, -0.8235, 0.003835, -0.2951, -0.9555, 0.003021, -0.2951, -0.9555, 0.003021, 0.002284, 0.0006877, 1.0, 0.002146, 0.0008127, 1.0, 0.002193, 0.0009668, 1.0, 0.002234, 0.0008279, 1.0, 0.002261, 0.001071, 1.0, 0.002261, 0.001051, 1.0, 0.002234, 0.0008279, 1.0, 0.002193, 0.0009668, 1.0, 0.002672, 0.001053, 1.0, 0.00267, 0.001073, 1.0, 0.002739, 0.0009685, 1.0, 0.0027, 0.0008285, 1.0, 0.3023, -0.9532, 0.0005792, -0.2951, -0.9555, 0.003021, -0.2951, -0.9555, 0.003021, 0.3017, -0.9534, 0.0005817, 0.002234, 0.0008279, 1.0, 0.0027, 0.0008285, 1.0, 0.002652, 0.0006878, 1.0, 0.002284, 0.0006877, 1.0, 0.0027, 0.0008285, 1.0, 0.002234, 0.0008279, 1.0, 0.002261, 0.001051, 1.0, 0.002672, 0.001053, 1.0, 0.3023, -0.9532, 0.0005792, 0.3017, -0.9534, 0.0005817, 0.5725, -0.8199, -0.0008222, 0.5725, -0.8199, -0.0008222, 1.0, 0.004771, -0.004306, 1.0, 0.004771, -0.004306, 1.0, 0.004771, -0.004306, 1.0, 0.004771, -0.004306, -1.0, -0.004771, 0.004308, -1.0, -0.004771, 0.004308, -1.0, -0.004771, 0.004308, -1.0, -0.004771, 0.004308, 0.002191, 0.0009669, 1.0, 0.002143, 0.0008132, 1.0, 0.002464, 0.001082, 1.0, 0.002258, 0.001071, 1.0, 0.002669, 0.001073, 1.0, 0.002462, 0.001082, 1.0, 0.002787, 0.0008127, 1.0, 0.002738, 0.0009685, 1.0, 0.002787, 0.0008127, 1.0, 0.002652, 0.0006871, 1.0, 0.0027, 0.0008282, 1.0, 0.002738, 0.0009685, 1.0, -0.5672, -0.8235, 0.004041, -0.5672, -0.8235, 0.004041, -0.2951, -0.9554, 0.003183, -0.2951, -0.9555, 0.003183, 0.002284, 0.0006873, 1.0, 0.002143, 0.0008132, 1.0, 0.002191, 0.0009669, 1.0, 0.002233, 0.0008279, 1.0, 0.002258, 0.001071, 1.0, 0.00226, 0.001051, 1.0, 0.002233, 0.0008279, 1.0, 0.002191, 0.0009669, 1.0, 0.002671, 0.001053, 1.0, 0.002669, 0.001073, 1.0, 0.002738, 0.0009685, 1.0, 0.0027, 0.0008282, 1.0, 0.3023, -0.9532, 0.0006101, -0.2951, -0.9555, 0.003183, -0.2951, -0.9554, 0.003183, 0.3017, -0.9534, 0.0006133, 0.002233, 0.0008279, 1.0, 0.0027, 0.0008282, 1.0, 0.002652, 0.0006871, 1.0, 0.002284, 0.0006873, 1.0, 0.0027, 0.0008282, 1.0, 0.002233, 0.0008279, 1.0, 0.00226, 0.001051, 1.0, 0.002671, 0.001053, 1.0, 0.3023, -0.9532, 0.0006101, 0.3017, -0.9534, 0.0006133, 0.5725, -0.8199, -0.0008664, 0.5725, -0.8199, -0.0008664, 1.0, 0.004771, -0.004306, 1.0, 0.004771, -0.004306, 1.0, 0.004771, -0.004306, 1.0, 0.004771, -0.004306, -1.0, -0.004771, 0.004308, -1.0, -0.004771, 0.004308, -1.0, -0.004771, 0.004308, -1.0, -0.004771, 0.004308, 0.002191, 0.0009669, 1.0, 0.002143, 0.0008132, 1.0, 0.002464, 0.001082, 1.0, 0.002258, 0.001071, 1.0, 0.002669, 0.001073, 1.0, 0.002462, 0.001082, 1.0, 0.002787, 0.0008127, 1.0, 0.002738, 0.0009685, 1.0, 0.002787, 0.0008127, 1.0, 0.002652, 0.0006871, 1.0, 0.0027, 0.0008282, 1.0, 0.002738, 0.0009685, 1.0, -0.5672, -0.8235, 0.004041, -0.5672, -0.8235, 0.004041, -0.2951, -0.9554, 0.003183, -0.2951, -0.9555, 0.003183, 0.002284, 0.0006873, 1.0, 0.002143, 0.0008132, 1.0, 0.002191, 0.0009669, 1.0, 0.002233, 0.0008279, 1.0, 0.002258, 0.001071, 1.0, 0.00226, 0.001051, 1.0, 0.002233, 0.0008279, 1.0, 0.002191, 0.0009669, 1.0, 0.002671, 0.001053, 1.0, 0.002669, 0.001073, 1.0, 0.002738, 0.0009685, 1.0, 0.0027, 0.0008282, 1.0, 0.3023, -0.9532, 0.0006101, -0.2951, -0.9555, 0.003183, -0.2951, -0.9554, 0.003183, 0.3017, -0.9534, 0.0006132, 0.002233, 0.0008279, 1.0, 0.0027, 0.0008282, 1.0, 0.002652, 0.0006871, 1.0, 0.002284, 0.0006873, 1.0, 0.0027, 0.0008282, 1.0, 0.002233, 0.0008279, 1.0, 0.00226, 0.001051, 1.0, 0.002671, 0.001053, 1.0, 0.3023, -0.9532, 0.0006101, 0.3017, -0.9534, 0.0006132, 0.5725, -0.8199, -0.0008664, 0.5725, -0.8199, -0.0008664, 1.0, 0.004771, -0.004501, 1.0, 0.004771, -0.004501, 1.0, 0.004771, -0.004501, 1.0, 0.004771, -0.004501, -1.0, -0.00477, 0.004503, -1.0, -0.00477, 0.004503, -1.0, -0.00477, 0.004503, -1.0, -0.00477, 0.004503, 0.002192, 0.000967, 1.0, 0.002142, 0.0008132, 1.0, 0.002461, 0.001082, 1.0, 0.00226, 0.001071, 1.0, 0.002671, 0.001073, 1.0, 0.002468, 0.001082, 1.0, 0.002792, 0.0008142, 1.0, 0.002741, 0.0009691, 1.0, 0.002792, 0.0008142, 1.0, 0.002654, 0.0006887, 1.0, 0.002701, 0.0008293, 1.0, 0.002741, 0.0009691, 1.0, -0.5672, -0.8235, 0.004224, -0.5672, -0.8235, 0.004224, -0.2952, -0.9554, 0.003327, -0.295, -0.9555, 0.003327, 0.002284, 0.000688, 1.0, 0.002142, 0.0008132, 1.0, 0.002192, 0.000967, 1.0, 0.002234, 0.0008282, 1.0, 0.00226, 0.001071, 1.0, 0.002262, 0.001051, 1.0, 0.002234, 0.0008282, 1.0, 0.002192, 0.000967, 1.0, 0.00267, 0.001053, 1.0, 0.002671, 0.001073, 1.0, 0.002741, 0.0009691, 1.0, 0.002701, 0.0008293, 1.0, 0.3024, -0.9532, 0.0006375, -0.295, -0.9555, 0.003327, -0.2952, -0.9554, 0.003327, 0.3017, -0.9534, 0.0006412, 0.002234, 0.0008282, 1.0, 0.002701, 0.0008293, 1.0, 0.002654, 0.0006887, 1.0, 0.002284, 0.000688, 1.0, 0.002701, 0.0008293, 1.0, 0.002234, 0.0008282, 1.0, 0.002262, 0.001051, 1.0, 0.00267, 0.001053, 1.0, 0.3024, -0.9532, 0.0006375, 0.3017, -0.9534, 0.0006412, 0.5725, -0.8199, -0.0009057, 0.5725, -0.8199, -0.0009057, -1.0, 0.005539, -0.004948, -1.0, 0.005539, -0.004948, -1.0, 0.005539, -0.004948, -1.0, 0.005539, -0.004948, 1.0, -0.005539, 0.00495, 1.0, -0.005539, 0.00495, 1.0, -0.005539, 0.00495, 1.0, -0.005539, 0.00495, -0.001883, 0.0009575, 1.0, -0.001947, 0.001071, 1.0, -0.00212, 0.001082, 1.0, -0.001866, 0.0008315, 1.0, -0.002298, 0.001073, 1.0, -0.002363, 0.0009597, 1.0, -0.00238, 0.0008325, 1.0, -0.00212, 0.001082, 1.0, -0.00238, 0.0008325, 1.0, -0.002363, 0.0009597, 1.0, -0.002324, 0.0008331, 1.0, -0.00229, 0.0006874, 1.0, 0.5102, -0.86, 0.004176, 0.2627, -0.9649, 0.00321, 0.2631, -0.9648, 0.003212, 0.5102, -0.86, 0.004176, -0.001961, 0.0006866, 1.0, -0.001926, 0.000832, 1.0, -0.001883, 0.0009575, 1.0, -0.001866, 0.0008315, 1.0, -0.001947, 0.001071, 1.0, -0.001883, 0.0009575, 1.0, -0.001926, 0.000832, 1.0, -0.001949, 0.001051, 1.0, -0.0023, 0.001053, 1.0, -0.002324, 0.0008331, 1.0, -0.002363, 0.0009597, 1.0, -0.002298, 0.001073, 1.0, -0.2695, -0.963, 0.0005768, -0.2687, -0.9632, 0.0005818, 0.2631, -0.9648, 0.003212, 0.2627, -0.9649, 0.00321, -0.001926, 0.000832, 1.0, -0.001961, 0.0006866, 1.0, -0.00229, 0.0006874, 1.0, -0.002324, 0.0008331, 1.0, -0.002324, 0.0008331, 1.0, -0.0023, 0.001053, 1.0, -0.001949, 0.001051, 1.0, -0.001926, 0.000832, 1.0, -0.2695, -0.963, 0.0005768, -0.5154, -0.8569, -0.0008963, -0.5154, -0.8569, -0.0008963, -0.2687, -0.9632, 0.0005818, -1.0, 0.00403, -0.003452, -1.0, 0.00403, -0.003452, -1.0, 0.00403, -0.003452, -1.0, 0.00403, -0.003452, 1.0, -0.00403, 0.003453, 1.0, -0.00403, 0.003453, 1.0, -0.00403, 0.003453, 1.0, -0.00403, 0.003453, -0.002609, 0.0009772, 1.0, -0.002682, 0.001071, 1.0, -0.002924, 0.001082, 1.0, -0.002514, 0.0007928, 1.0, -0.003163, 0.001073, 1.0, -0.003235, 0.000979, 1.0, -0.00333, 0.0007927, 1.0, -0.002918, 0.001082, 1.0, -0.00333, 0.0007927, 1.0, -0.003235, 0.000979, 1.0, -0.003197, 0.0008233, 1.0, -0.003128, 0.0006882, 1.0, 0.632, -0.7749, 0.003608, 0.3334, -0.9428, 0.002943, 0.3329, -0.9429, 0.002942, 0.632, -0.7749, 0.003608, -0.002716, 0.0006881, 1.0, -0.002645, 0.0008229, 1.0, -0.002609, 0.0009772, 1.0, -0.002514, 0.0007928, 1.0, -0.002682, 0.001071, 1.0, -0.002609, 0.0009772, 1.0, -0.002645, 0.0008229, 1.0, -0.002678, 0.001051, 1.0, -0.003163, 0.001053, 1.0, -0.003197, 0.0008233, 1.0, -0.003235, 0.000979, 1.0, -0.003163, 0.001073, 1.0, -0.3409, -0.9401, 0.0006141, -0.3408, -0.9401, 0.0006147, 0.3329, -0.9429, 0.002942, 0.3334, -0.9428, 0.002943, -0.002645, 0.0008229, 1.0, -0.002716, 0.0006881, 1.0, -0.003128, 0.0006882, 1.0, -0.003197, 0.0008233, 1.0, -0.003197, 0.0008233, 1.0, -0.003163, 0.001053, 1.0, -0.002678, 0.001051, 1.0, -0.002645, 0.0008229, 1.0, -0.3409, -0.9401, 0.0006141, -0.6372, -0.7707, -0.000773, -0.6372, -0.7707, -0.000773, -0.3408, -0.9401, 0.0006147, -1.0, 0.00403, -0.003314, -1.0, 0.00403, -0.003314, -1.0, 0.00403, -0.003314, -1.0, 0.00403, -0.003314, 1.0, -0.00403, 0.003315, 1.0, -0.00403, 0.003315, 1.0, -0.00403, 0.003315, 1.0, -0.00403, 0.003315, -0.002606, 0.0009772, 1.0, -0.002678, 0.001071, 1.0, -0.002918, 0.001082, 1.0, -0.002512, 0.0007927, 1.0, -0.00316, 0.001073, 1.0, -0.003233, 0.0009791, 1.0, -0.003328, 0.0007927, 1.0, -0.002915, 0.001082, 1.0, -0.003328, 0.0007927, 1.0, -0.003233, 0.0009791, 1.0, -0.003196, 0.0008233, 1.0, -0.003127, 0.0006882, 1.0, 0.632, -0.775, 0.003464, 0.3334, -0.9428, 0.002825, 0.3329, -0.943, 0.002824, 0.632, -0.775, 0.003464, -0.002716, 0.0006881, 1.0, -0.002644, 0.0008229, 1.0, -0.002606, 0.0009772, 1.0, -0.002512, 0.0007927, 1.0, -0.002678, 0.001071, 1.0, -0.002606, 0.0009772, 1.0, -0.002644, 0.0008229, 1.0, -0.002677, 0.001051, 1.0, -0.003161, 0.001053, 1.0, -0.003196, 0.0008233, 1.0, -0.003233, 0.0009791, 1.0, -0.00316, 0.001073, 1.0, -0.3409, -0.9401, 0.0005897, -0.3408, -0.9401, 0.00059, 0.3329, -0.943, 0.002824, 0.3334, -0.9428, 0.002825, -0.002644, 0.0008229, 1.0, -0.002716, 0.0006881, 1.0, -0.003127, 0.0006882, 1.0, -0.003196, 0.0008233, 1.0, -0.003196, 0.0008233, 1.0, -0.003161, 0.001053, 1.0, -0.002677, 0.001051, 1.0, -0.002644, 0.0008229, 1.0, -0.3409, -0.9401, 0.0005897, -0.6372, -0.7707, -0.0007421, -0.6372, -0.7707, -0.0007421, -0.3408, -0.9401, 0.00059, -1.0, 0.00403, -0.003443, -1.0, 0.00403, -0.003443, -1.0, 0.00403, -0.003443, -1.0, 0.00403, -0.003443, 1.0, -0.00403, 0.003444, 1.0, -0.00403, 0.003444, 1.0, -0.00403, 0.003444, 1.0, -0.00403, 0.003444, -0.002604, 0.0009775, 1.0, -0.002676, 0.001071, 1.0, -0.002918, 0.001082, 1.0, -0.002511, 0.0007933, 1.0, -0.003159, 0.001073, 1.0, -0.003233, 0.0009794, 1.0, -0.003331, 0.0007938, 1.0, -0.002915, 0.001082, 1.0, -0.003331, 0.0007938, 1.0, -0.003233, 0.0009794, 1.0, -0.003198, 0.0008236, 1.0, -0.00313, 0.000688, 1.0, 0.632, -0.775, 0.0036, 0.3334, -0.9428, 0.002936, 0.3329, -0.9429, 0.002934, 0.632, -0.775, 0.0036, -0.002716, 0.0006877, 1.0, -0.002644, 0.0008229, 1.0, -0.002604, 0.0009775, 1.0, -0.002511, 0.0007933, 1.0, -0.002676, 0.001071, 1.0, -0.002604, 0.0009775, 1.0, -0.002644, 0.0008229, 1.0, -0.002677, 0.001051, 1.0, -0.003161, 0.001053, 1.0, -0.003198, 0.0008236, 1.0, -0.003233, 0.0009794, 1.0, -0.003159, 0.001073, 1.0, -0.3409, -0.9401, 0.0006126, -0.3408, -0.9401, 0.0006132, 0.3329, -0.9429, 0.002934, 0.3334, -0.9428, 0.002936, -0.002644, 0.0008229, 1.0, -0.002716, 0.0006877, 1.0, -0.00313, 0.000688, 1.0, -0.003198, 0.0008236, 1.0, -0.003198, 0.0008236, 1.0, -0.003161, 0.001053, 1.0, -0.002677, 0.001051, 1.0, -0.002644, 0.0008229, 1.0, -0.3409, -0.9401, 0.0006126, -0.6372, -0.7707, -0.000771, -0.6372, -0.7707, -0.000771, -0.3408, -0.9401, 0.0006132, -1.0, 0.005606, -0.004944, -1.0, 0.005606, -0.004944, -1.0, 0.005606, -0.004944, -1.0, 0.005606, -0.004944, 1.0, -0.005606, 0.004946, 1.0, -0.005606, 0.004946, 1.0, -0.005606, 0.004946, 1.0, -0.005606, 0.004946, -0.00186, 0.0009568, 1.0, -0.001923, 0.001071, 1.0, -0.002097, 0.001082, 1.0, -0.001847, 0.000833, 1.0, -0.002272, 0.001073, 1.0, -0.002338, 0.000959, 1.0, -0.002353, 0.000834, 1.0, -0.002097, 0.001082, 1.0, -0.002353, 0.000834, 1.0, -0.002338, 0.000959, 1.0, -0.002297, 0.0008334, 1.0, -0.002264, 0.0006873, 1.0, 0.5057, -0.8627, 0.004136, 0.2602, -0.9656, 0.003174, 0.2606, -0.9654, 0.003175, 0.5057, -0.8627, 0.004136, -0.001937, 0.0006866, 1.0, -0.001903, 0.0008323, 1.0, -0.00186, 0.0009568, 1.0, -0.001847, 0.000833, 1.0, -0.001923, 0.001071, 1.0, -0.00186, 0.0009568, 1.0, -0.001903, 0.0008323, 1.0, -0.001924, 0.001051, 1.0, -0.002273, 0.001053, 1.0, -0.002297, 0.0008334, 1.0, -0.002338, 0.000959, 1.0, -0.002272, 0.001073, 1.0, -0.267, -0.9637, 0.0005676, -0.2661, -0.9639, 0.0005726, 0.2606, -0.9654, 0.003175, 0.2602, -0.9656, 0.003174, -0.001903, 0.0008323, 1.0, -0.001937, 0.0006866, 1.0, -0.002264, 0.0006873, 1.0, -0.002297, 0.0008334, 1.0, -0.002297, 0.0008334, 1.0, -0.002273, 0.001053, 1.0, -0.001924, 0.001051, 1.0, -0.001903, 0.0008323, 1.0, -0.267, -0.9637, 0.0005676, -0.5109, -0.8597, -0.0008877, -0.5109, -0.8597, -0.0008877, -0.2661, -0.9639, 0.0005726, 1.0, 0.004771, -0.004262, 1.0, 0.004771, -0.004262, 1.0, 0.004771, -0.004262, 1.0, 0.004771, -0.004262, -1.0, -0.004771, 0.004263, -1.0, -0.004771, 0.004263, -1.0, -0.004771, 0.004263, -1.0, -0.004771, 0.004263, 0.002192, 0.0009667, 1.0, 0.002145, 0.0008127, 1.0, 0.00246, 0.001082, 1.0, 0.002259, 0.001071, 1.0, 0.002669, 0.001073, 1.0, 0.002463, 0.001082, 1.0, 0.002786, 0.0008137, 1.0, 0.002737, 0.0009689, 1.0, 0.002786, 0.0008137, 1.0, 0.002651, 0.0006877, 1.0, 0.002699, 0.0008287, 1.0, 0.002737, 0.0009689, 1.0, -0.5672, -0.8235, 0.003999, -0.5672, -0.8235, 0.003999, -0.2951, -0.9555, 0.00315, -0.2951, -0.9555, 0.00315, 0.002285, 0.000687, 1.0, 0.002145, 0.0008127, 1.0, 0.002192, 0.0009667, 1.0, 0.002236, 0.0008277, 1.0, 0.002259, 0.001071, 1.0, 0.002263, 0.001051, 1.0, 0.002236, 0.0008277, 1.0, 0.002192, 0.0009667, 1.0, 0.00267, 0.001053, 1.0, 0.002669, 0.001073, 1.0, 0.002737, 0.0009689, 1.0, 0.002699, 0.0008287, 1.0, 0.3023, -0.9532, 0.0006038, -0.2951, -0.9555, 0.00315, -0.2951, -0.9555, 0.00315, 0.3017, -0.9534, 0.0006068, 0.002236, 0.0008277, 1.0, 0.002699, 0.0008287, 1.0, 0.002651, 0.0006877, 1.0, 0.002285, 0.000687, 1.0, 0.002699, 0.0008287, 1.0, 0.002236, 0.0008277, 1.0, 0.002263, 0.001051, 1.0, 0.00267, 0.001053, 1.0, 0.3023, -0.9532, 0.0006038, 0.3017, -0.9534, 0.0006068, 0.5725, -0.8199, -0.0008575, 0.5725, -0.8199, -0.0008575, 1.0, 0.004771, -0.004087, 1.0, 0.004771, -0.004087, 1.0, 0.004771, -0.004087, 1.0, 0.004771, -0.004087, -1.0, -0.004772, 0.004088, -1.0, -0.004772, 0.004088, -1.0, -0.004772, 0.004088, -1.0, -0.004772, 0.004088, 0.002194, 0.0009668, 1.0, 0.002146, 0.0008127, 1.0, 0.002467, 0.001082, 1.0, 0.002263, 0.001071, 1.0, 0.002671, 0.001073, 1.0, 0.002464, 0.001082, 1.0, 0.002788, 0.0008127, 1.0, 0.00274, 0.0009685, 1.0, 0.002788, 0.0008127, 1.0, 0.002652, 0.0006878, 1.0, 0.002699, 0.0008285, 1.0, 0.00274, 0.0009685, 1.0, -0.5672, -0.8235, 0.003835, -0.5672, -0.8235, 0.003835, -0.2951, -0.9555, 0.003021, -0.2951, -0.9555, 0.003021, 0.002284, 0.0006877, 1.0, 0.002146, 0.0008127, 1.0, 0.002194, 0.0009668, 1.0, 0.002234, 0.0008279, 1.0, 0.002263, 0.001071, 1.0, 0.002261, 0.001051, 1.0, 0.002234, 0.0008279, 1.0, 0.002194, 0.0009668, 1.0, 0.002671, 0.001053, 1.0, 0.002671, 0.001073, 1.0, 0.00274, 0.0009685, 1.0, 0.002699, 0.0008285, 1.0, 0.3023, -0.9532, 0.0005792, -0.2951, -0.9555, 0.003021, -0.2951, -0.9555, 0.003021, 0.3017, -0.9534, 0.0005817, 0.002234, 0.0008279, 1.0, 0.002699, 0.0008285, 1.0, 0.002652, 0.0006878, 1.0, 0.002284, 0.0006877, 1.0, 0.002699, 0.0008285, 1.0, 0.002234, 0.0008279, 1.0, 0.002261, 0.001051, 1.0, 0.002671, 0.001053, 1.0, 0.3023, -0.9532, 0.0005792, 0.3017, -0.9534, 0.0005817, 0.5725, -0.8199, -0.0008222, 0.5725, -0.8199, -0.0008222, 1.0, 0.004771, -0.004087, 1.0, 0.004771, -0.004087, 1.0, 0.004771, -0.004087, 1.0, 0.004771, -0.004087, -1.0, -0.004772, 0.004088, -1.0, -0.004772, 0.004088, -1.0, -0.004772, 0.004088, -1.0, -0.004772, 0.004088, 0.002193, 0.0009668, 1.0, 0.002146, 0.0008127, 1.0, 0.002466, 0.001082, 1.0, 0.002261, 0.001071, 1.0, 0.00267, 0.001073, 1.0, 0.002462, 0.001082, 1.0, 0.002788, 0.0008127, 1.0, 0.002739, 0.0009685, 1.0, 0.002788, 0.0008127, 1.0, 0.002652, 0.0006878, 1.0, 0.0027, 0.0008285, 1.0, 0.002739, 0.0009685, 1.0, -0.5672, -0.8235, 0.003835, -0.5672, -0.8235, 0.003835, -0.2951, -0.9555, 0.003021, -0.2951, -0.9555, 0.003021, 0.002284, 0.0006877, 1.0, 0.002146, 0.0008127, 1.0, 0.002193, 0.0009668, 1.0, 0.002234, 0.0008279, 1.0, 0.002261, 0.001071, 1.0, 0.002261, 0.001051, 1.0, 0.002234, 0.0008279, 1.0, 0.002193, 0.0009668, 1.0, 0.002672, 0.001053, 1.0, 0.00267, 0.001073, 1.0, 0.002739, 0.0009685, 1.0, 0.0027, 0.0008285, 1.0, 0.3023, -0.9532, 0.0005791, -0.2951, -0.9555, 0.003021, -0.2951, -0.9555, 0.003021, 0.3017, -0.9534, 0.0005817, 0.002234, 0.0008279, 1.0, 0.0027, 0.0008285, 1.0, 0.002652, 0.0006878, 1.0, 0.002284, 0.0006877, 1.0, 0.0027, 0.0008285, 1.0, 0.002234, 0.0008279, 1.0, 0.002261, 0.001051, 1.0, 0.002672, 0.001053, 1.0, 0.3023, -0.9532, 0.0005791, 0.3017, -0.9534, 0.0005817, 0.5725, -0.8199, -0.0008222, 0.5725, -0.8199, -0.0008222, 0.9145, -0.4047, -0.002302, 0.9143, -0.405, -0.002301, 1.0, 0.003699, -0.003401, 1.0, 0.003699, -0.003401, -1.0, -0.003699, 0.003403, -1.0, -0.003699, 0.003403, -0.9112, -0.4118, 0.003911, -0.9115, -0.4112, 0.00391, 0.002841, 0.0009828, 1.0, 0.002723, 0.0007844, 1.0, 0.003179, 0.001082, 1.0, 0.002914, 0.001071, 1.0, 0.003444, 0.001073, 1.0, 0.003176, 0.001082, 1.0, 0.003642, 0.0007844, 1.0, 0.003518, 0.0009846, 1.0, 0.003642, 0.0007844, 1.0, 0.003401, 0.000689, 1.0, 0.003485, 0.0008212, 1.0, 0.003518, 0.0009846, 1.0, -0.9115, -0.4112, 0.00391, -0.9112, -0.4118, 0.003911, -0.3524, -0.9358, 0.00311, -0.3532, -0.9356, 0.003112, 0.002967, 0.0006889, 1.0, 0.002723, 0.0007844, 1.0, 0.002841, 0.0009828, 1.0, 0.00288, 0.0008208, 1.0, 0.002914, 0.001071, 1.0, 0.002914, 0.001051, 1.0, 0.00288, 0.0008208, 1.0, 0.002841, 0.0009828, 1.0, 0.003445, 0.001053, 1.0, 0.003444, 0.001073, 1.0, 0.003518, 0.0009846, 1.0, 0.003485, 0.0008212, 1.0, 0.3609, -0.9326, 0.0006806, -0.3532, -0.9356, 0.003112, -0.3524, -0.9358, 0.00311, 0.3609, -0.9326, 0.0006807, 0.00288, 0.0008208, 1.0, 0.003485, 0.0008212, 1.0, 0.003401, 0.000689, 1.0, 0.002967, 0.0006889, 1.0, 0.003485, 0.0008212, 1.0, 0.00288, 0.0008208, 1.0, 0.002914, 0.001051, 1.0, 0.003445, 0.001053, 1.0, 0.3609, -0.9326, 0.0006806, 0.3609, -0.9326, 0.0006807, 0.9143, -0.405, -0.002301, 0.9145, -0.4047, -0.002302, 0.9145, -0.4047, -0.002209, 0.9143, -0.4049, -0.002209, 1.0, 0.003699, -0.003264, 1.0, 0.003699, -0.003264, -1.0, -0.003699, 0.003266, -1.0, -0.003699, 0.003266, -0.9113, -0.4118, 0.003753, -0.9115, -0.4112, 0.003753, 0.002841, 0.0009825, 1.0, 0.002722, 0.0007833, 1.0, 0.003182, 0.001082, 1.0, 0.002915, 0.001071, 1.0, 0.003442, 0.001073, 1.0, 0.003172, 0.001082, 1.0, 0.003641, 0.0007844, 1.0, 0.003517, 0.0009846, 1.0, 0.003641, 0.0007844, 1.0, 0.003402, 0.0006882, 1.0, 0.003485, 0.0008209, 1.0, 0.003517, 0.0009846, 1.0, -0.9115, -0.4112, 0.003753, -0.9113, -0.4118, 0.003753, -0.3524, -0.9358, 0.002984, -0.3532, -0.9355, 0.002986, 0.002966, 0.0006876, 1.0, 0.002722, 0.0007833, 1.0, 0.002841, 0.0009825, 1.0, 0.002879, 0.00082, 1.0, 0.002915, 0.001071, 1.0, 0.002914, 0.001051, 1.0, 0.002879, 0.00082, 1.0, 0.002841, 0.0009825, 1.0, 0.003446, 0.001053, 1.0, 0.003442, 0.001073, 1.0, 0.003517, 0.0009846, 1.0, 0.003485, 0.0008209, 1.0, 0.3609, -0.9326, 0.0006533, -0.3532, -0.9355, 0.002986, -0.3524, -0.9358, 0.002984, 0.3609, -0.9326, 0.0006531, 0.002879, 0.00082, 1.0, 0.003485, 0.0008209, 1.0, 0.003402, 0.0006882, 1.0, 0.002966, 0.0006876, 1.0, 0.003485, 0.0008209, 1.0, 0.002879, 0.00082, 1.0, 0.002914, 0.001051, 1.0, 0.003446, 0.001053, 1.0, 0.3609, -0.9326, 0.0006533, 0.3609, -0.9326, 0.0006531, 0.9143, -0.4049, -0.002209, 0.9145, -0.4047, -0.002209, 0.9144, -0.4047, -0.002189, 0.9143, -0.4049, -0.002188, 1.0, 0.003699, -0.003234, 1.0, 0.003699, -0.003234, -1.0, -0.003699, 0.003236, -1.0, -0.003699, 0.003236, -0.9113, -0.4118, 0.003718, -0.9115, -0.4112, 0.003718, 0.002843, 0.0009825, 1.0, 0.002723, 0.0007833, 1.0, 0.00318, 0.001082, 1.0, 0.002916, 0.001071, 1.0, 0.003441, 0.001073, 1.0, 0.003177, 0.001082, 1.0, 0.003643, 0.0007844, 1.0, 0.003516, 0.0009846, 1.0, 0.003643, 0.0007844, 1.0, 0.003401, 0.0006882, 1.0, 0.003484, 0.0008209, 1.0, 0.003516, 0.0009846, 1.0, -0.9115, -0.4112, 0.003718, -0.9113, -0.4118, 0.003718, -0.3524, -0.9358, 0.002957, -0.3532, -0.9355, 0.002959, 0.002966, 0.0006876, 1.0, 0.002723, 0.0007833, 1.0, 0.002843, 0.0009825, 1.0, 0.002881, 0.00082, 1.0, 0.002916, 0.001071, 1.0, 0.002917, 0.001051, 1.0, 0.002881, 0.00082, 1.0, 0.002843, 0.0009825, 1.0, 0.003443, 0.001053, 1.0, 0.003441, 0.001073, 1.0, 0.003516, 0.0009846, 1.0, 0.003484, 0.0008209, 1.0, 0.3609, -0.9326, 0.0006474, -0.3532, -0.9355, 0.002959, -0.3524, -0.9358, 0.002957, 0.3609, -0.9326, 0.0006472, 0.002881, 0.00082, 1.0, 0.003484, 0.0008209, 1.0, 0.003401, 0.0006882, 1.0, 0.002966, 0.0006876, 1.0, 0.003484, 0.0008209, 1.0, 0.002881, 0.00082, 1.0, 0.002917, 0.001051, 1.0, 0.003443, 0.001053, 1.0, 0.3609, -0.9326, 0.0006474, 0.3609, -0.9326, 0.0006472, 0.9143, -0.4049, -0.002188, 0.9144, -0.4047, -0.002189, 1.0, 0.005606, -0.004944, 1.0, 0.005606, -0.004944, 1.0, 0.005606, -0.004944, 1.0, 0.005606, -0.004944, -1.0, -0.005606, 0.004946, -1.0, -0.005606, 0.004946, -1.0, -0.005606, 0.004946, -1.0, -0.005606, 0.004946, 0.00186, 0.0009568, 1.0, 0.001847, 0.000833, 1.0, 0.002099, 0.001082, 1.0, 0.001923, 0.001071, 1.0, 0.002272, 0.001073, 1.0, 0.002097, 0.001082, 1.0, 0.002352, 0.000834, 1.0, 0.002337, 0.000959, 1.0, 0.002352, 0.000834, 1.0, 0.002264, 0.0006873, 1.0, 0.002297, 0.0008334, 1.0, 0.002337, 0.000959, 1.0, -0.5057, -0.8627, 0.004136, -0.5057, -0.8627, 0.004136, -0.2606, -0.9654, 0.003175, -0.2602, -0.9656, 0.003174, 0.001937, 0.0006866, 1.0, 0.001847, 0.000833, 1.0, 0.00186, 0.0009568, 1.0, 0.001902, 0.0008323, 1.0, 0.001923, 0.001071, 1.0, 0.001924, 0.001051, 1.0, 0.001902, 0.0008323, 1.0, 0.00186, 0.0009568, 1.0, 0.002273, 0.001053, 1.0, 0.002272, 0.001073, 1.0, 0.002337, 0.000959, 1.0, 0.002297, 0.0008334, 1.0, 0.267, -0.9637, 0.0005676, -0.2602, -0.9656, 0.003174, -0.2606, -0.9654, 0.003175, 0.2661, -0.9639, 0.0005726, 0.001902, 0.0008323, 1.0, 0.002297, 0.0008334, 1.0, 0.002264, 0.0006873, 1.0, 0.001937, 0.0006866, 1.0, 0.002297, 0.0008334, 1.0, 0.001902, 0.0008323, 1.0, 0.001924, 0.001051, 1.0, 0.002273, 0.001053, 1.0, 0.267, -0.9637, 0.0005676, 0.2661, -0.9639, 0.0005726, 0.5109, -0.8597, -0.0008878, 0.5109, -0.8597, -0.0008878, 1.0, 0.004771, -0.004262, 1.0, 0.004771, -0.004262, 1.0, 0.004771, -0.004262, 1.0, 0.004771, -0.004262, -1.0, -0.004771, 0.004264, -1.0, -0.004771, 0.004264, -1.0, -0.004771, 0.004264, -1.0, -0.004771, 0.004264, 0.002192, 0.0009667, 1.0, 0.002145, 0.0008127, 1.0, 0.00246, 0.001082, 1.0, 0.002259, 0.001071, 1.0, 0.002669, 0.001073, 1.0, 0.002463, 0.001082, 1.0, 0.002786, 0.0008137, 1.0, 0.002737, 0.0009689, 1.0, 0.002786, 0.0008137, 1.0, 0.002651, 0.0006877, 1.0, 0.002699, 0.0008288, 1.0, 0.002737, 0.0009689, 1.0, -0.5672, -0.8235, 0.003999, -0.5672, -0.8235, 0.003999, -0.2951, -0.9555, 0.00315, -0.2951, -0.9555, 0.00315, 0.002285, 0.000687, 1.0, 0.002145, 0.0008127, 1.0, 0.002192, 0.0009667, 1.0, 0.002236, 0.0008277, 1.0, 0.002259, 0.001071, 1.0, 0.002263, 0.001051, 1.0, 0.002236, 0.0008277, 1.0, 0.002192, 0.0009667, 1.0, 0.00267, 0.001053, 1.0, 0.002669, 0.001073, 1.0, 0.002737, 0.0009689, 1.0, 0.002699, 0.0008288, 1.0, 0.3023, -0.9532, 0.0006037, -0.2951, -0.9555, 0.00315, -0.2951, -0.9555, 0.00315, 0.3017, -0.9534, 0.0006067, 0.002236, 0.0008277, 1.0, 0.002699, 0.0008288, 1.0, 0.002651, 0.0006877, 1.0, 0.002285, 0.000687, 1.0, 0.002699, 0.0008288, 1.0, 0.002236, 0.0008277, 1.0, 0.002263, 0.001051, 1.0, 0.00267, 0.001053, 1.0, 0.3023, -0.9532, 0.0006037, 0.3017, -0.9534, 0.0006067, 0.5725, -0.8199, -0.0008577, 0.5725, -0.8199, -0.0008577, 1.0, 0.004771, -0.004323, 1.0, 0.004771, -0.004323, 1.0, 0.004771, -0.004323, 1.0, 0.004771, -0.004323, -1.0, -0.004771, 0.004325, -1.0, -0.004771, 0.004325, -1.0, -0.004771, 0.004325, -1.0, -0.004771, 0.004325, 0.002194, 0.0009668, 1.0, 0.002146, 0.0008127, 1.0, 0.002465, 0.001082, 1.0, 0.002262, 0.001071, 1.0, 0.00267, 0.001073, 1.0, 0.002466, 0.001082, 1.0, 0.00279, 0.0008127, 1.0, 0.00274, 0.0009685, 1.0, 0.00279, 0.0008127, 1.0, 0.002653, 0.0006878, 1.0, 0.0027, 0.0008285, 1.0, 0.00274, 0.0009685, 1.0, -0.5672, -0.8235, 0.004057, -0.5672, -0.8235, 0.004057, -0.2951, -0.9554, 0.003196, -0.2951, -0.9555, 0.003196, 0.002284, 0.0006877, 1.0, 0.002146, 0.0008127, 1.0, 0.002194, 0.0009668, 1.0, 0.002234, 0.0008279, 1.0, 0.002262, 0.001071, 1.0, 0.002261, 0.001051, 1.0, 0.002234, 0.0008279, 1.0, 0.002194, 0.0009668, 1.0, 0.00267, 0.001053, 1.0, 0.00267, 0.001073, 1.0, 0.00274, 0.0009685, 1.0, 0.0027, 0.0008285, 1.0, 0.3023, -0.9532, 0.0006124, -0.2951, -0.9555, 0.003196, -0.2951, -0.9554, 0.003196, 0.3017, -0.9534, 0.0006156, 0.002234, 0.0008279, 1.0, 0.0027, 0.0008285, 1.0, 0.002653, 0.0006878, 1.0, 0.002284, 0.0006877, 1.0, 0.0027, 0.0008285, 1.0, 0.002234, 0.0008279, 1.0, 0.002261, 0.001051, 1.0, 0.00267, 0.001053, 1.0, 0.3023, -0.9532, 0.0006124, 0.3017, -0.9534, 0.0006156, 0.5725, -0.8199, -0.00087, 0.5725, -0.8199, -0.00087])] * 3)])

# ---- objects
ob_bookgroup_medium_2 = bpy.data.objects.new('BookGroup_Medium_2', me_cube_092)
ob_book_group_medium_2 = bpy.data.objects.new('book_group_medium_2', None)

# ---- transforms, parenting, visibility, modifiers, constraints
ob_bookgroup_medium_2.parent = ob_book_group_medium_2
ob_bookgroup_medium_2.location = (0.0, 0.0, 0.0)
ob_bookgroup_medium_2.rotation_euler = (-1.629e-07, 0.0, 0.0)
ob_bookgroup_medium_2.color = (0.8, 0.8, 0.8, 1.0)
ob_book_group_medium_2.location = (0.0, 0.0, 0.0)
ob_book_group_medium_2.empty_display_size = 0.5

# ---- collection membership
scene.collection.objects.link(ob_bookgroup_medium_2)
scene.collection.objects.link(ob_book_group_medium_2)

# ---- scene / render settings (as saved in the file)
scene.frame_start = 1; scene.frame_end = 250; scene.frame_set(1)
scene.render.engine = 'BLENDER_EEVEE_NEXT'
scene.render.bake_bias = 0.0
scene.render.bake_samples = 0
scene.cycles.sampling_pattern = 'TABULATED_SOBOL'
scene.eevee.use_volume_custom_range = False
bpy.context.view_layer.update()

# ---- added for rendering (the .blend has no active camera and no usable light): camera, sun + grey world if the file has none
cam_auto = bpy.data.cameras.new('AutoCamera')
cam_auto.lens = 50.0
cam_auto.sensor_width = 36.0
cam_auto.clip_end = 1000.0
ob_auto_camera = bpy.data.objects.new('AutoCamera', cam_auto)
scene.collection.objects.link(ob_auto_camera)
ob_auto_camera.location = (1.08224, -1.26443, 1.01288)
ob_auto_camera.rotation_euler = (1.09748, -7.21219e-08, 0.694738)
scene.camera = ob_auto_camera
light_auto_sun = bpy.data.lights.new('AutoSun', 'SUN')
light_auto_sun.energy = 3.0
light_auto_sun.angle = 0.0523599
ob_auto_sun = bpy.data.objects.new('AutoSun', light_auto_sun)
scene.collection.objects.link(ob_auto_sun)
ob_auto_sun.rotation_euler = (0.872665, 0.174533, 0.523599)
if scene.world is None:
    world_auto = bpy.data.worlds.new('AutoWorld')
    world_auto.color = (0.3, 0.3, 0.3)
    scene.world = world_auto
bpy.context.view_layer.update()
